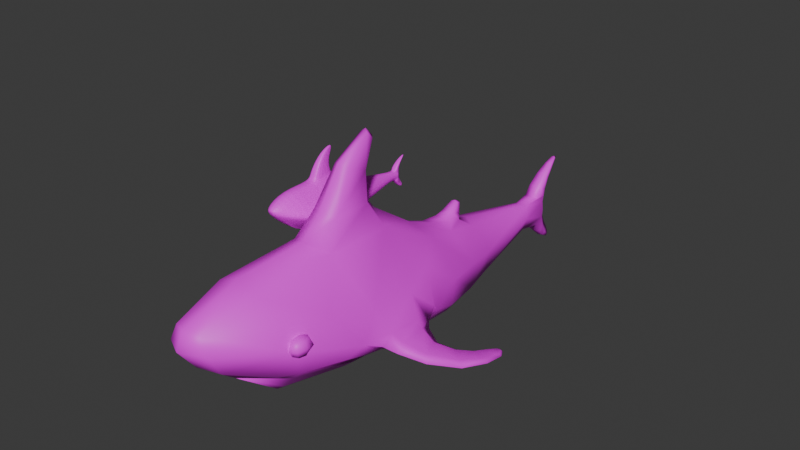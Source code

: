 # Source: blahaj.blend  (saved by Blender 4.0.36; exported with 4.5.12 LTS)
import bpy
from mathutils import Matrix  # noqa: F401  (used for matrix-valued properties, if any)

bpy.ops.wm.read_factory_settings(use_empty=True)
scene = bpy.context.scene
scene.name = 'Scene'

# ---- collections
col_collection = bpy.data.collections.new('Collection'); scene.collection.children.link(col_collection)

# ---- images (referenced by path relative to the original .blend; pixels are not part of the script)
import os
ASSET_DIR = os.environ.get("B2B_ASSET_DIR", "")  # directory of the original .blend (textures are referenced by path, not embedded)
HERE = os.path.dirname(os.path.abspath(__file__))  # packed textures are extracted next to this script under _unpacked/

def load_image(name, relpath, width, height, colorspace="sRGB"):
    """Load a texture the original file referenced (path relative to the .blend, or extracted next to this script)."""
    p = next((c for c in (os.path.join(HERE, relpath), os.path.join(ASSET_DIR, relpath)) if relpath and os.path.exists(c)), "")
    if p:
        img = bpy.data.images.load(p, check_existing=True)
        img.name = name
    else:  # same state as the original file: an image datablock whose file is absent (Cycles renders it pink)
        img = bpy.data.images.new(name, width, height)
        img.source = "FILE"
        img.filepath = "//" + (relpath or name)
    img.colorspace_settings.name = colorspace
    return img
img_palette_png = load_image('palette.png', 'palette.png', 1024, 1024, 'sRGB')

# ---- materials (node trees are filled in below, after node groups)
mat_material = bpy.data.materials.new('Material')
mat_material.alpha_threshold = 0.0
mat_material.use_transparent_shadow = False
mat_material.roughness = 0.5
mat_material.line_color = (0.0, 0.0, 0.0, 1.0)

# ---- material node trees
mat_material.use_nodes = True; mat_material.node_tree.nodes.clear()
_N = mat_material.node_tree.nodes; _L = mat_material.node_tree.links
n0 = _N.new('ShaderNodeOutputMaterial'); n0.name = 'Material Output'; n0.location = (300, 300)
n1 = _N.new('ShaderNodeBsdfPrincipled'); n1.name = 'Principled BSDF'; n1.location = (10, 300)
n1.inputs[3].default_value = 1.45
n2 = _N.new('ShaderNodeTexImage'); n2.name = 'Image Texture'; n2.location = (-180, 280)
n2.image = img_palette_png
_L.new(n1.outputs[0], n0.inputs[0])
_L.new(n2.outputs[0], n1.inputs[0])
n0.is_active_output = True

# ---- world
world_world = bpy.data.worlds.new('World'); scene.world = world_world
world_world.use_nodes = True; world_world.node_tree.nodes.clear()
_N = world_world.node_tree.nodes; _L = world_world.node_tree.links
n0 = _N.new('ShaderNodeOutputWorld'); n0.name = 'World Output'; n0.location = (300, 300)
n1 = _N.new('ShaderNodeBackground'); n1.name = 'Background'; n1.location = (10, 300)
n1.inputs[0].default_value = (0.05088, 0.05088, 0.05088, 1.0)
_L.new(n1.outputs[0], n0.inputs[0])
n0.is_active_output = True
world_world.color = (0.05088, 0.05088, 0.05088)
world_world.use_sun_shadow = False
world_world.sun_shadow_jitter_overblur = 0.0

# ---- meshes
me_cube = bpy.data.meshes.new('Cube')
me_cube.from_pydata([(0.9477, 0.4333, 2.829), (1.346, 0.5133, -2.382), (0.6641, -8.924, 2.141), (0.8384, -8.326, 0.3259), (0.3687, 11.45, -1.878), (1.27, 3.191, 1.273), (1.817, 0.5244, -2.053), (2.018, 3.23, -1.991), (1.474, -2.238, -2.044), (0.5765, 11.47, -1.274), (0.604, -1.918, 4.002), (0.1669, 0.3574, 6.629), (0.3735, -0.9, 5.682), (1.502, 7.052, -0.8369), (3.675, 0.4812, -1.557), (3.717, 0.07598, -1.701), (4.378, -1.085, -0.9914), (1.845, 5.171, -1.829), (1.915, 5.239, -0.599), (4.648, -1.453, -1.165), (5.622, 2.279, -2.062), (0.1536, 6.497, 1.363), (5.249, 2.345, -2.125), (0.1569, 6.299, 1.44), (5.536, 2.275, -2.106), (5.543, 2.279, -2.037), (0.4184, 5.528, 0.9024), (3.159, -1.764, -0.2112), (3.11, -1.704, -0.9097), (2.774, 0.2567, -1.21), (2.875, 0.2493, -0.5895), (3.279, -2.419, -0.4747), (5.609, 0.938, -1.714), (5.6, 0.9438, -1.964), (4.951, 1.322, -2.097), (4.893, 1.314, -1.868), (5.871, 0.859, -1.804), (5.64, 1.889, -2.109), (5.153, 2.005, -2.196), (5.004, 2.086, -2.143), (5.829, 1.885, -2.009), (-1.248e-07, 0.514, -2.448), (-1.248e-07, -6.568, 3.158), (-1.248e-07, -5.632, -1.843), (-1.248e-07, 0.9087, 3.19), (-1.248e-07, -9.227, 2.233), (-1.248e-07, -8.756, 0.4913), (-1.248e-07, 11.38, -1.965), (-1.248e-07, 11.39, -0.6125), (-1.248e-07, 3.177, 1.648), (-1.248e-07, 3.267, -2.326), (-1.248e-07, -2.205, -2.441), (-1.248e-07, -3.286, 3.255), (-1.248e-07, -9.552, 1.53), (-1.248e-07, 0.321, 3.936), (-1.248e-07, -2.366, 4.016), (-1.248e-07, 0.8217, 6.391), (-1.248e-07, 0.4549, 6.771), (-1.248e-07, 0.278, 5.102), (-1.248e-07, -1.136, 5.798), (-1.248e-07, 7.254, 0.2997), (-1.248e-07, 4.817, 0.9487), (-1.248e-07, 5.298, -2.193), (-1.248e-07, 7.058, -2.112), (-1.248e-07, 6.419, 0.9284), (-1.248e-07, 5.764, 1.13), (-1.248e-07, 6.557, 1.402), (-1.248e-07, 6.317, 1.501), (-1.248e-07, 5.373, 0.9475), (-1.248e-07, 6.3, 0.6764), (5.243, -0.1808, -1.374), (4.495, 0.6182, -1.954), (5.556, -0.4026, -1.511), (3.138, 0.6047, -1.16), (3.548, -1.546, -1.084), (2.375, 0.3861, 0.2921), (3.025, -3.193, -0.1148), (2.537, 0.4199, -1.32), (2.783, -1.929, -1.022), (2.324, 3.24, -1.567), (2.219, 0.5795, -1.632), (0.3876, 13.05, -0.9622), (-1.248e-07, 13.61, -1.787), (-1.248e-07, 13.62, -0.9707), (-1.248e-07, 13.58, -1.38), (0.3341, 12.94, -0.229), (-1.248e-07, 12.87, -0.193), (-1.248e-07, 13.79, -0.4087), (-1.248e-07, 13.43, 0.2977), (0.268, 13.62, 0.1114), (-1.248e-07, 14.02, 0.07408), (0.3815, 13.13, -0.692), (-1.248e-07, 13.69, -0.6996), (-1.248e-07, 12.55, -0.6537), (-1.248e-07, 12.59, -2.136), (-1.248e-07, 13.73, -2.083), (0.2926, 13.06, -2.629), (-1.248e-07, 12.99, -2.664), (0.2974, 13.38, -2.503), (-1.248e-07, 13.9, -2.476), (0.2261, 13.51, -3.044), (-1.248e-07, 13.45, -3.076), (0.2259, 13.72, -2.939), (-1.248e-07, 14.17, -2.918), (0.1806, 14.01, 0.6389), (-1.248e-07, 13.99, 0.6613), (0.1806, 14.09, 0.5494), (-1.248e-07, 14.35, 0.5271), (-1.248e-07, 13.95, -3.307), (-1.248e-07, 14.31, -3.233), (0.08508, 14.4, 0.8621), (-1.248e-07, 14.46, 0.8938), (-1.248e-07, 14.63, 0.8359), (2.038, 1.874, 0.7047), (2.498, 1.901, -1.17), (2.79, -3.889, -0.4934), (-0.8384, -8.326, 0.3259), (-0.2884, 11.76, -0.7646), (-0.3687, 11.45, -1.878), (-1.817, 0.5244, -2.053), (-0.9724, -2.667, 2.878), (-1.474, -2.238, -2.044), (-2.488, -6.146, 0.8106), (-0.958, -9.012, 1.423), (-0.5765, 11.47, -1.274), (-5.421, 2.366, -2.079), (-0.3735, -0.9, 5.682), (-0.6275, 6.827, 0.2544), (-3.717, 0.07598, -1.701), (-0.8368, 5.298, -2.16), (-0.8021, 5.054, 0.698), (-1.845, 5.171, -1.829), (-1.915, 5.239, -0.599), (-4.329, -1.051, -1.468), (-5.622, 2.279, -2.062), (-0.1537, 6.497, 1.363), (-5.249, 2.345, -2.125), (-0.1569, 6.299, 1.44), (-0.4079, 6.146, 0.7216), (-0.4184, 5.528, 0.9024), (-2.873, 0.9294, -0.9867), (-5.609, 0.938, -1.714), (-5.6, 0.9438, -1.964), (-4.951, 1.322, -2.097), (-4.714, 1.472, -2.023), (-4.893, 1.314, -1.868), (-5.64, 1.889, -2.109), (-5.004, 2.086, -2.143), (-5.217, -0.161, -1.755), (-4.304, 0.9038, -1.842), (-5.556, -0.4026, -1.511), (-3.093, 0.06965, -1.331), (-3.75, -2.118, -0.7383), (-3.198, 0.06581, -0.8477), (-2.557, -2.085, 0.6518), (-2.67, 1.52, -0.6895), (-2.324, 3.24, -1.567), (-2.219, 0.5795, -1.632), (-2.27, -2.267, -1.351), (-0.4447, 13.03, -1.376), (-0.268, 13.46, 0.2604), (-0.3815, 13.13, -0.692), (-0.3507, 12.65, -0.6614), (-0.3413, 12.65, -2.132), (-0.3967, 13.15, -2.092), (-0.2261, 13.51, -3.044), (-0.1806, 14.09, 0.5494), (-0.1746, 14.02, -3.212), (-0.08508, 14.4, 0.8621), (-0.08508, 14.46, 0.8167), (-2.498, 1.901, -1.17), (0.8132, -7.869, -0.03718), (0.7935, -7.511, -0.3218), (0.891, -7.723, -0.08916), (0.9281, -7.297, -0.3825), (1.804, -5.765, -0.7684), (-1.248e-07, -7.952, -0.1094), (-1.248e-07, -8.384, 0.2135), (-0.9361, -7.205, -0.4458), (-0.8939, -7.69, -0.1122), (-0.7892, -7.434, -0.3837), (-0.8123, -7.853, -0.05019), (-1.765, -5.756, -0.8104), (0.8132, -5.65, -0.03718), (0.7935, -5.292, -0.3218), (0.891, -5.504, -0.08916), (0.9281, -5.078, -0.3825), (-1.248e-07, -5.732, -0.1094), (-1.248e-07, -6.164, 0.2135), (1.804, -3.545, -0.7684), (-0.9361, -4.986, -0.4458), (-0.8939, -5.47, -0.1122), (-0.7892, -5.214, -0.3837), (-0.8123, -5.634, -0.05019), (-1.765, -3.536, -0.8104), (2.529, -5.591, 1.213), (2.611, -5.473, 0.9335), (2.529, -5.591, 0.6538), (2.611, -5.876, 1.213), (2.727, -5.876, 0.9335), (2.611, -5.876, 0.6538), (2.529, -6.161, 1.213), (2.611, -6.279, 0.9335), (2.529, -6.161, 0.6538), (2.331, -6.279, 1.213), (2.331, -6.446, 0.9335), (2.331, -6.279, 0.6538), (2.133, -6.161, 1.213), (2.052, -6.279, 0.9335), (2.133, -6.161, 0.6538), (2.331, -5.876, 0.538), (2.052, -5.876, 1.213), (1.936, -5.876, 0.9335), (2.052, -5.876, 0.6538), (2.133, -5.591, 1.213), (2.052, -5.473, 0.9335), (2.133, -5.591, 0.6538), (2.331, -5.876, 1.329), (2.331, -5.473, 1.213), (2.331, -5.306, 0.9335), (2.331, -5.473, 0.6538), (-0.9477, 0.4333, 2.829), (-1.346, 0.5133, -2.382), (-1.073, -6.455, 2.682), (-0.6871, -5.583, -1.856), (-0.6641, -8.924, 2.141), (-1.144, 3.267, -2.268), (-1.27, 3.191, 1.273), (-1.077, -5.593, -1.556), (-2.018, 3.23, -1.991), (-1.081, -2.209, -2.39), (-2.373, 3.322, -0.3522), (-0.5684, -0.1268, 3.949), (-0.604, -1.918, 4.002), (-0.1586, 0.6746, 6.324), (-0.1669, 0.3574, 6.629), (-0.3515, 0.0424, 5.218), (-1.411, 6.937, -1.82), (-1.502, 7.052, -0.8369), (-3.675, 0.4812, -1.557), (-3.791, 0.07856, -1.28), (-4.378, -1.085, -0.9914), (-4.648, -1.453, -1.165), (-0.6722, 6.942, -2.095), (-0.2896, 6.31, 0.9619), (-5.317, 2.322, -2.076), (-0.2971, 5.873, 1.096), (-5.312, 2.31, -2.146), (-5.536, 2.275, -2.106), (-5.543, 2.279, -2.037), (-3.159, -1.764, -0.2112), (-3.11, -1.704, -0.9097), (-2.774, 0.2567, -1.21), (-2.875, 0.2493, -0.5895), (-3.279, -2.419, -0.4747), (-5.871, 0.859, -1.804), (-5.653, 1.894, -1.946), (-5.153, 2.005, -2.196), (-5.147, 2.022, -2.022), (-5.829, 1.885, -2.009), (-4.48, 0.611, -1.618), (-5.243, -0.1808, -1.374), (-4.495, 0.6182, -1.954), (-3.138, 0.6047, -1.16), (-3.605, -1.592, -0.5357), (-3.548, -1.546, -1.084), (-2.375, 0.3861, 0.2921), (-3.025, -3.193, -0.1148), (-2.537, 0.4199, -1.32), (-2.783, -1.929, -1.022), (-2.129, -5.842, -0.416), (-0.3876, 13.05, -0.9622), (-0.4159, 13.04, -1.795), (-0.3341, 12.94, -0.229), (-0.3341, 13.27, -0.3728), (-0.268, 13.62, 0.1114), (-0.2926, 13.06, -2.629), (-0.2974, 13.38, -2.503), (-0.2259, 13.72, -2.939), (-0.1806, 14.01, 0.6389), (-0.1747, 13.89, -3.269), (-2.038, 1.874, 0.7047), (-2.182, -4.157, 1.429), (-2.79, -3.889, -0.4934), (1.073, -6.455, 2.682), (0.6871, -5.583, -1.856), (0.2884, 11.76, -0.7646), (1.144, 3.267, -2.268), (1.077, -5.593, -1.556), (0.9724, -2.667, 2.878), (1.081, -2.209, -2.39), (2.373, 3.322, -0.3522), (2.488, -6.146, 0.8106), (0.958, -9.012, 1.423), (0.5684, -0.1268, 3.949), (5.421, 2.366, -2.079), (0.1586, 0.6746, 6.324), (0.3515, 0.0424, 5.218), (0.6275, 6.827, 0.2544), (1.411, 6.937, -1.82), (0.8368, 5.298, -2.16), (3.791, 0.07856, -1.28), (0.8021, 5.054, 0.698), (0.6722, 6.942, -2.095), (4.329, -1.051, -1.468), (0.2896, 6.31, 0.9619), (5.317, 2.322, -2.076), (0.2971, 5.873, 1.096), (5.312, 2.31, -2.146), (0.4079, 6.146, 0.7216), (2.873, 0.9294, -0.9867), (4.714, 1.472, -2.023), (5.653, 1.894, -1.946), (5.147, 2.022, -2.022), (4.48, 0.611, -1.618), (5.217, -0.161, -1.755), (4.304, 0.9038, -1.842), (3.093, 0.06965, -1.331), (3.605, -1.592, -0.5357), (3.75, -2.118, -0.7383), (3.198, 0.06581, -0.8477), (2.557, -2.085, 0.6518), (2.67, 1.52, -0.6895), (2.129, -5.842, -0.416), (2.27, -2.267, -1.351), (0.4159, 13.04, -1.795), (0.4447, 13.03, -1.376), (0.3341, 13.27, -0.3728), (0.268, 13.46, 0.2604), (0.3507, 12.65, -0.6614), (0.3413, 12.65, -2.132), (0.3967, 13.15, -2.092), (0.1747, 13.89, -3.269), (0.1746, 14.02, -3.212), (0.08508, 14.46, 0.8167), (2.182, -4.157, 1.429), (-0.8132, -7.869, -0.03718), (-0.7935, -7.511, -0.3218), (-0.891, -7.723, -0.08916), (-0.9281, -7.297, -0.3825), (-1.804, -5.765, -0.7684), (0.9361, -7.205, -0.4458), (0.8939, -7.69, -0.1122), (0.7892, -7.434, -0.3837), (0.8123, -7.853, -0.05019), (1.765, -5.756, -0.8104), (-0.8132, -5.65, -0.03718), (-0.7935, -5.292, -0.3218), (-0.891, -5.504, -0.08916), (-0.9281, -5.078, -0.3825), (-1.804, -3.545, -0.7684), (0.9361, -4.986, -0.4458), (0.8939, -5.47, -0.1122), (0.7892, -5.214, -0.3837), (0.8123, -5.634, -0.05019), (1.765, -3.536, -0.8104), (-2.529, -5.591, 1.213), (-2.611, -5.473, 0.9335), (-2.529, -5.591, 0.6538), (-2.611, -5.876, 1.213), (-2.727, -5.876, 0.9335), (-2.611, -5.876, 0.6538), (-2.529, -6.161, 1.213), (-2.611, -6.279, 0.9335), (-2.529, -6.161, 0.6538), (-2.331, -6.279, 1.213), (-2.331, -6.446, 0.9335), (-2.331, -6.279, 0.6538), (-2.133, -6.161, 1.213), (-2.052, -6.279, 0.9335), (-2.133, -6.161, 0.6538), (-2.331, -5.876, 0.538), (-2.052, -5.876, 1.213), (-1.936, -5.876, 0.9335), (-2.052, -5.876, 0.6538), (-2.133, -5.591, 1.213), (-2.052, -5.473, 0.9335), (-2.133, -5.591, 0.6538), (-2.331, -5.876, 1.329), (-2.331, -5.473, 1.213), (-2.331, -5.306, 0.9335), (-2.331, -5.473, 0.6538)], [], [(116, 181, 177, 46), (42, 45, 2, 284), (53, 293, 2, 45), (290, 8, 288, 285), (292, 284, 2, 293), (288, 174, 172, 285), (9, 4, 325, 326), (117, 127, 60, 48), (99, 98, 102, 103), (299, 303, 4), (1, 6, 8, 290), (41, 50, 287, 1), (7, 6, 1, 287), (312, 25, 306, 313), (49, 44, 0, 5), (324, 115, 323), (7, 79, 80, 6), (92, 83, 271, 161), (81, 286, 9, 326), (6, 80, 324, 8), (166, 279, 168, 169), (14, 73, 320, 301), (35, 32, 312, 313), (311, 35, 313, 39), (321, 75, 0, 289), (113, 322, 114, 291), (5, 291, 18, 302), (20, 24, 295), (15, 14, 316, 71), (295, 22, 306), (59, 55, 10, 12), (11, 57, 59, 12), (52, 289, 10, 55), (289, 0, 294, 10), (20, 40, 37, 24), (309, 26, 302, 298), (297, 296, 11, 12), (63, 47, 4, 303), (75, 321, 27, 30), (114, 77, 80), (113, 291, 5), (317, 15, 304, 74), (24, 308, 295), (298, 302, 18, 13), (299, 17, 300, 303), (113, 0, 75), (17, 299, 13, 18), (310, 322, 75, 30), (40, 20, 25, 312), (49, 5, 302, 61), (291, 79, 17, 18), (19, 304, 315, 72), (324, 323, 175, 288, 8), (287, 300, 17, 7), (73, 14, 15, 317), (301, 16, 70, 314), (320, 318, 16, 301), (78, 77, 29, 28), (65, 307, 23, 67), (69, 60, 127, 138), (309, 305, 307, 26), (139, 68, 65, 246), (67, 23, 21, 66), (23, 307, 305, 21), (130, 61, 68, 139), (64, 66, 21, 305), (313, 306, 22, 39), (227, 49, 61, 130), (64, 69, 138, 244), (61, 302, 26, 68), (74, 304, 19, 319), (321, 335, 76), (315, 33, 36, 72), (29, 310, 73, 317), (27, 321, 76, 31), (114, 80, 79), (322, 310, 29, 77), (34, 311, 39, 38), (33, 34, 38, 37), (70, 32, 35, 314), (71, 34, 33, 315), (32, 36, 40, 312), (72, 36, 32, 70), (126, 59, 57, 235), (314, 35, 311, 316), (30, 27, 318, 320), (68, 26, 307, 65), (27, 31, 319, 318), (246, 65, 67, 137), (66, 64, 244, 135), (38, 308, 24, 37), (77, 114, 322), (291, 114, 79), (137, 67, 66, 135), (78, 115, 324), (330, 4, 47, 94), (77, 78, 324, 80), (296, 56, 57, 11), (36, 33, 37, 40), (308, 38, 39, 22), (306, 25, 295), (126, 233, 55, 59), (323, 3, 173, 175), (53, 45, 225, 123), (331, 330, 96, 98), (42, 52, 120, 223), (104, 328, 89, 106), (301, 314, 316, 14), (62, 50, 226, 129), (25, 20, 295), (71, 316, 311, 34), (31, 28, 74, 319), (310, 30, 320, 73), (81, 83, 92, 91), (63, 62, 129, 243), (28, 29, 317, 74), (16, 19, 72, 70), (113, 75, 322), (76, 115, 78), (286, 298, 13, 9), (304, 15, 71, 315), (292, 115, 76, 335), (3, 323, 292, 293), (233, 120, 52, 55), (277, 164, 95, 99), (115, 292, 323), (17, 79, 7), (16, 318, 319, 19), (159, 271, 83, 84), (272, 82, 95, 164), (159, 84, 82, 272), (328, 85, 327, 89), (84, 83, 81, 326), (169, 168, 111, 112), (91, 329, 286, 81), (91, 327, 85, 329), (162, 93, 86, 273), (95, 331, 98, 99), (327, 87, 90, 89), (110, 104, 106, 334), (92, 87, 327, 91), (223, 282, 122), (329, 85, 86, 93), (87, 92, 161, 274), (88, 86, 85, 328), (160, 273, 86, 88), (97, 94, 163, 276), (48, 93, 162, 117), (332, 100, 101, 108), (100, 96, 97, 101), (330, 94, 97, 96), (94, 47, 118, 163), (76, 78, 28, 31), (275, 160, 279, 166), (98, 96, 100, 102), (102, 100, 332, 333), (106, 107, 112, 334), (111, 105, 104, 110), (276, 165, 101, 97), (275, 166, 107, 90), (168, 279, 105, 111), (105, 88, 328, 104), (279, 160, 88, 105), (167, 278, 103, 109), (280, 167, 109, 108), (108, 101, 165, 280), (111, 110, 334, 112), (116, 123, 122, 270), (166, 169, 112, 107), (283, 269, 158), (299, 4, 9, 13), (295, 308, 22), (119, 157, 156, 229), (237, 238, 124, 118), (165, 276, 277, 278), (123, 225, 223, 122), (116, 179, 181), (118, 124, 159, 272), (120, 282, 223), (118, 243, 237), (230, 121, 119, 222), (222, 119, 229, 226), (230, 224, 228, 121), (146, 259, 134, 248), (157, 119, 121, 158), (151, 263, 140, 252), (152, 264, 241, 242), (231, 170, 155, 281), (130, 132, 231, 227), (148, 262, 128, 133), (154, 282, 120), (221, 120, 233, 232), (146, 142, 255, 259), (126, 235, 234, 236), (129, 131, 237, 243), (127, 130, 139, 138), (265, 133, 128, 151), (130, 127, 238, 132), (237, 131, 132, 238), (153, 263, 239, 240), (134, 259, 256, 249), (247, 248, 125), (274, 273, 160, 275), (156, 231, 132, 131), (262, 149, 239, 128), (131, 129, 226, 229), (239, 263, 151, 128), (136, 247, 125), (241, 264, 153, 240), (256, 141, 145, 258), (261, 150, 242, 241), (139, 246, 244, 138), (153, 264, 250, 253), (150, 148, 133, 242), (262, 143, 144, 149), (245, 258, 147, 136), (258, 145, 144, 147), (152, 242, 133, 265), (267, 282, 154), (264, 152, 254, 250), (150, 255, 142, 148), (267, 154, 250, 254), (157, 170, 156), (268, 252, 140, 155), (144, 143, 257, 147), (260, 145, 141, 261), (148, 142, 143, 262), (259, 255, 141, 256), (261, 141, 255, 150), (149, 144, 145, 260), (155, 170, 268), (247, 257, 146, 248), (249, 125, 134), (257, 143, 142, 146), (268, 170, 157), (157, 158, 269, 268), (253, 266, 155, 140), (248, 134, 125), (250, 154, 266, 253), (125, 249, 245), (156, 170, 231), (154, 120, 221, 266), (244, 246, 137, 135), (116, 270, 182, 179), (228, 182, 270, 158, 121), (260, 240, 239, 149), (251, 254, 152, 265), (253, 140, 263, 153), (252, 251, 265, 151), (266, 281, 155), (126, 236, 232, 233), (238, 127, 117, 124), (163, 118, 272, 164), (282, 267, 283, 122), (122, 283, 270), (147, 257, 247, 136), (156, 131, 229), (270, 283, 158), (245, 136, 125), (276, 163, 164, 277), (271, 117, 162, 161), (162, 273, 274, 161), (124, 117, 271, 159), (103, 102, 333, 109), (165, 278, 167, 280), (46, 177, 171, 3), (0, 44, 54, 294), (53, 46, 3, 293), (47, 63, 243, 118), (0, 113, 5), (41, 1, 290, 51), (89, 90, 107, 106), (10, 294, 297, 12), (325, 4, 330, 331), (116, 46, 53, 123), (172, 174, 186, 184), (172, 176, 43, 285), (175, 174, 288), (178, 180, 192, 190), (176, 172, 184, 187), (171, 173, 3), (180, 176, 187, 192), (176, 180, 224, 43), (173, 171, 183, 185), (178, 182, 228), (179, 182, 194, 191), (180, 178, 228, 224), (183, 188, 187, 184), (186, 189, 185), (184, 186, 185, 183), (188, 193, 192, 187), (191, 194, 190), (193, 191, 190, 192), (177, 181, 193, 188), (175, 173, 185, 189), (181, 179, 191, 193), (182, 178, 190, 194), (174, 175, 189, 186), (171, 177, 188, 183), (219, 218, 195, 196), (220, 219, 196, 197), (218, 217, 195), (210, 220, 197), (197, 196, 199, 200), (195, 217, 198), (210, 197, 200), (196, 195, 198, 199), (200, 199, 202, 203), (198, 217, 201), (210, 200, 203), (199, 198, 201, 202), (202, 201, 204, 205), (203, 202, 205, 206), (201, 217, 204), (210, 203, 206), (210, 206, 209), (205, 204, 207, 208), (206, 205, 208, 209), (204, 217, 207), (210, 209, 213), (208, 207, 211, 212), (209, 208, 212, 213), (207, 217, 211), (210, 213, 216), (212, 211, 214, 215), (213, 212, 215, 216), (211, 217, 214), (210, 216, 220), (215, 214, 218, 219), (216, 215, 219, 220), (214, 217, 218), (3, 46, 177, 344), (42, 223, 225, 45), (224, 230, 51, 43), (228, 224, 337, 339), (286, 48, 60, 298), (99, 103, 278, 277), (41, 222, 226, 50), (256, 258, 245, 249), (49, 227, 221, 44), (56, 296, 297, 58), (281, 227, 231), (281, 266, 221), (158, 121, 228, 340, 270), (240, 260, 261, 241), (58, 297, 294, 54), (269, 251, 252, 268), (69, 309, 298, 60), (64, 305, 309, 69), (232, 236, 58, 54), (234, 235, 57, 56), (56, 58, 236, 234), (270, 340, 338, 116), (42, 284, 289, 52), (62, 300, 287, 50), (63, 303, 300, 62), (267, 269, 283), (325, 331, 95, 82), (326, 325, 82, 84), (274, 275, 90, 87), (284, 292, 335), (48, 286, 329, 93), (267, 254, 251, 269), (332, 108, 109, 333), (3, 344, 342), (289, 284, 335), (321, 289, 335), (3, 342, 345, 323), (288, 8, 324, 323, 345), (46, 116, 336, 177), (290, 285, 43, 51), (221, 232, 54, 44), (221, 227, 281), (41, 51, 230, 222), (337, 347, 349, 339), (337, 224, 43, 176), (340, 228, 339), (341, 351, 353, 343), (176, 187, 347, 337), (336, 116, 338), (343, 353, 187, 176), (176, 43, 285, 343), (338, 348, 346, 336), (341, 288, 345), (342, 352, 355, 345), (343, 285, 288, 341), (346, 347, 187, 188), (349, 348, 350), (347, 346, 348, 349), (188, 187, 353, 354), (352, 351, 355), (354, 353, 351, 352), (177, 188, 354, 344), (340, 350, 348, 338), (344, 354, 352, 342), (345, 355, 351, 341), (339, 349, 350, 340), (336, 346, 188, 177), (380, 357, 356, 379), (381, 358, 357, 380), (379, 356, 378), (371, 358, 381), (358, 361, 360, 357), (356, 359, 378), (371, 361, 358), (357, 360, 359, 356), (361, 364, 363, 360), (359, 362, 378), (371, 364, 361), (360, 363, 362, 359), (363, 366, 365, 362), (364, 367, 366, 363), (362, 365, 378), (371, 367, 364), (371, 370, 367), (366, 369, 368, 365), (367, 370, 369, 366), (365, 368, 378), (371, 374, 370), (369, 373, 372, 368), (370, 374, 373, 369), (368, 372, 378), (371, 377, 374), (373, 376, 375, 372), (374, 377, 376, 373), (372, 375, 378), (371, 381, 377), (376, 380, 379, 375), (377, 381, 380, 376), (375, 379, 378)])
me_cube.polygons.foreach_set('use_smooth', [True] * 430)
_uv = me_cube.uv_layers.new(name='UVMap')
_uv.uv.foreach_set('vector', [0.07207, 0.9553, 0.07171, 0.9547, 0.07293, 0.969, 0.07515, 0.9708, 0.1048, 0.6886, 0.08927, 0.7042, 0.08927, 0.6886, 0.08946, 0.6854, 0.07524, 0.7042, 0.07628, 0.6912, 0.08927, 0.6886, 0.08927, 0.7042, 0.06999, 0.9377, 0.07577, 0.9377, 0.07515, 0.9553, 0.06993, 0.9522, 0.07658, 0.6855, 0.08946, 0.6854, 0.08927, 0.6886, 0.07628, 0.6912, 0.07515, 0.9553, 0.07323, 0.9553, 0.07144, 0.9543, 0.06993, 0.9522, 0.07524, 0.6575, 0.0612, 0.6575, 0.06354, 0.6549, 0.07524, 0.6549, 0.08945, 0.6575, 0.08945, 0.6575, 0.1048, 0.6575, 0.1048, 0.6575, 0.0612, 0.6419, 0.0612, 0.6549, 0.0612, 0.6549, 0.0612, 0.6419, 0.06346, 0.6575, 0.06066, 0.6575, 0.0612, 0.6575, 0.06999, 0.9262, 0.07547, 0.9262, 0.07577, 0.9377, 0.06999, 0.9377, 0.0565, 0.9241, 0.0565, 0.9241, 0.07207, 0.9241, 0.06999, 0.9262, 0.07514, 0.9241, 0.07547, 0.9262, 0.06999, 0.9262, 0.07207, 0.9241, 0.07662, 0.6682, 0.07702, 0.67, 0.0764, 0.6575, 0.07631, 0.6596, 0.1048, 0.6575, 0.1048, 0.6575, 0.08965, 0.659, 0.08944, 0.6575, 0.06745, 0.6709, 0.07192, 0.6781, 0.0709, 0.6886, 0.07514, 0.9241, 0.07912, 0.9241, 0.08017, 0.9262, 0.07547, 0.9262, 0.08927, 0.6419, 0.08927, 0.6419, 0.08693, 0.6549, 0.08927, 0.6549, 0.08693, 0.6549, 0.08945, 0.6575, 0.07524, 0.6575, 0.07524, 0.6549, 0.07547, 0.9262, 0.08017, 0.9262, 0.0814, 0.9376, 0.07577, 0.9377, 0.08927, 0.6549, 0.09187, 0.6575, 0.09316, 0.6575, 0.08927, 0.6575, 0.0749, 0.6575, 0.0749, 0.6575, 0.07631, 0.6596, 0.07631, 0.6596, 0.0764, 0.6575, 0.07702, 0.67, 0.07662, 0.6682, 0.07631, 0.6596, 0.0749, 0.6575, 0.0764, 0.6575, 0.07631, 0.6596, 0.0749, 0.6575, 0.07983, 0.6693, 0.07938, 0.6596, 0.08965, 0.659, 0.08972, 0.6707, 0.08152, 0.6577, 0.07504, 0.6575, 0.0701, 0.6577, 0.07553, 0.6575, 0.08944, 0.6575, 0.07553, 0.6575, 0.0753, 0.6575, 0.08945, 0.6575, 0.07524, 0.6718, 0.0729, 0.67, 0.07702, 0.67, 0.07272, 0.6596, 0.0749, 0.6575, 0.0749, 0.6575, 0.07272, 0.6596, 0.07204, 0.6575, 0.07524, 0.6575, 0.0764, 0.6575, 0.1048, 0.67, 0.1048, 0.67, 0.09187, 0.668, 0.09187, 0.668, 0.09316, 0.6669, 0.1048, 0.67, 0.1048, 0.67, 0.09187, 0.668, 0.1048, 0.67, 0.08972, 0.6707, 0.09187, 0.668, 0.1048, 0.67, 0.08972, 0.6707, 0.08965, 0.659, 0.09187, 0.6596, 0.09187, 0.668, 0.07524, 0.6718, 0.07514, 0.6712, 0.07314, 0.6682, 0.0729, 0.67, 0.09187, 0.6575, 0.09187, 0.6575, 0.08945, 0.6575, 0.08945, 0.6575, 0.09187, 0.6596, 0.09316, 0.6606, 0.09316, 0.6669, 0.09187, 0.668, 0.04255, 0.6575, 0.04255, 0.6575, 0.0612, 0.6575, 0.05812, 0.6575, 0.07938, 0.6596, 0.07983, 0.6693, 0.07694, 0.6683, 0.07658, 0.6596, 0.0701, 0.6577, 0.07028, 0.6596, 0.06622, 0.6596, 0.08152, 0.6577, 0.07553, 0.6575, 0.08944, 0.6575, 0.07272, 0.6596, 0.07272, 0.6596, 0.07314, 0.6682, 0.0729, 0.67, 0.0729, 0.67, 0.07204, 0.6575, 0.07524, 0.6718, 0.08945, 0.6575, 0.08945, 0.6575, 0.0753, 0.6575, 0.07524, 0.6575, 0.08051, 0.69, 0.08002, 0.69, 0.07517, 0.69, 0.07772, 0.69, 0.08152, 0.6577, 0.08965, 0.659, 0.07938, 0.6596, 0.06297, 0.6575, 0.06346, 0.6575, 0.07524, 0.6575, 0.0753, 0.6575, 0.07487, 0.6575, 0.07504, 0.6575, 0.07938, 0.6596, 0.07658, 0.6596, 0.07514, 0.6712, 0.07524, 0.6718, 0.07702, 0.67, 0.07662, 0.6682, 0.1048, 0.6575, 0.08944, 0.6575, 0.08945, 0.6575, 0.1048, 0.6575, 0.07553, 0.6575, 0.06517, 0.6575, 0.06297, 0.6575, 0.0753, 0.6575, 0.07514, 0.6712, 0.07314, 0.6682, 0.07314, 0.6682, 0.07524, 0.6718, 0.0814, 0.9376, 0.08485, 0.9553, 0.08185, 0.9553, 0.07515, 0.9553, 0.07577, 0.9377, 0.07207, 0.9241, 0.07457, 0.9241, 0.07692, 0.9241, 0.07514, 0.9241, 0.0749, 0.6575, 0.0749, 0.6575, 0.07272, 0.6596, 0.07272, 0.6596, 0.07631, 0.6596, 0.07662, 0.6682, 0.07702, 0.67, 0.0764, 0.6575, 0.07631, 0.6596, 0.07662, 0.6682, 0.07662, 0.6682, 0.07631, 0.6596, 0.0709, 0.6693, 0.07028, 0.6596, 0.07234, 0.6596, 0.0729, 0.67, 0.1048, 0.6575, 0.09187, 0.6575, 0.09316, 0.6575, 0.1048, 0.6575, 0.1048, 0.6575, 0.1048, 0.6575, 0.08945, 0.6575, 0.09187, 0.6575, 0.09187, 0.6575, 0.09187, 0.6575, 0.09187, 0.6575, 0.09187, 0.6575, 0.09187, 0.6575, 0.1048, 0.6575, 0.1048, 0.6575, 0.09187, 0.6575, 0.1048, 0.6575, 0.09316, 0.6575, 0.09316, 0.6575, 0.1048, 0.6575, 0.09316, 0.6575, 0.09187, 0.6575, 0.09187, 0.6575, 0.09316, 0.6575, 0.08945, 0.6575, 0.1048, 0.6575, 0.1048, 0.6575, 0.09187, 0.6575, 0.1048, 0.6575, 0.1048, 0.6575, 0.09316, 0.6575, 0.09187, 0.6575, 0.07631, 0.6596, 0.0764, 0.6575, 0.07524, 0.6575, 0.0749, 0.6575, 0.08944, 0.6575, 0.1048, 0.6575, 0.1048, 0.6575, 0.08945, 0.6575, 0.1048, 0.6575, 0.1048, 0.6575, 0.09187, 0.6575, 0.09187, 0.6575, 0.1048, 0.6575, 0.08945, 0.6575, 0.09187, 0.6575, 0.1048, 0.6575, 0.0729, 0.67, 0.07314, 0.6682, 0.07514, 0.6712, 0.07524, 0.6718, 0.07983, 0.6693, 0.0818, 0.678, 0.0755, 0.6748, 0.07314, 0.6682, 0.07314, 0.6682, 0.07524, 0.6718, 0.07524, 0.6718, 0.07234, 0.6596, 0.07487, 0.6575, 0.0749, 0.6575, 0.07272, 0.6596, 0.07694, 0.6683, 0.07983, 0.6693, 0.0755, 0.6748, 0.07524, 0.6718, 0.0701, 0.6577, 0.06622, 0.6596, 0.06517, 0.6575, 0.07504, 0.6575, 0.07487, 0.6575, 0.07234, 0.6596, 0.07028, 0.6596, 0.07272, 0.6596, 0.0749, 0.6575, 0.0749, 0.6575, 0.07272, 0.6596, 0.07314, 0.6682, 0.07272, 0.6596, 0.07272, 0.6596, 0.07314, 0.6682, 0.07702, 0.67, 0.07702, 0.67, 0.0764, 0.6575, 0.0764, 0.6575, 0.07272, 0.6596, 0.07272, 0.6596, 0.07314, 0.6682, 0.07314, 0.6682, 0.07702, 0.67, 0.07524, 0.6718, 0.07514, 0.6712, 0.07662, 0.6682, 0.07524, 0.6718, 0.07524, 0.6718, 0.07702, 0.67, 0.07702, 0.67, 0.09187, 0.668, 0.1048, 0.67, 0.1048, 0.67, 0.09316, 0.6669, 0.0764, 0.6575, 0.0764, 0.6575, 0.0749, 0.6575, 0.0749, 0.6575, 0.07658, 0.6596, 0.07694, 0.6683, 0.07662, 0.6682, 0.07631, 0.6596, 0.1048, 0.6575, 0.09187, 0.6575, 0.09187, 0.6575, 0.1048, 0.6575, 0.07694, 0.6683, 0.07524, 0.6718, 0.07524, 0.6718, 0.07662, 0.6682, 0.09187, 0.6575, 0.1048, 0.6575, 0.1048, 0.6575, 0.09316, 0.6575, 0.1048, 0.6575, 0.1048, 0.6575, 0.09187, 0.6575, 0.09316, 0.6575, 0.07272, 0.6596, 0.07204, 0.6575, 0.0729, 0.67, 0.07314, 0.6682, 0.07028, 0.6596, 0.0701, 0.6577, 0.07504, 0.6575, 0.07553, 0.6575, 0.0701, 0.6577, 0.06517, 0.6575, 0.09316, 0.6575, 0.1048, 0.6575, 0.1048, 0.6575, 0.09316, 0.6575, 0.0709, 0.6693, 0.07192, 0.6781, 0.06745, 0.6709, 0.0612, 0.6575, 0.05812, 0.6575, 0.04255, 0.6575, 0.04255, 0.6575, 0.07028, 0.6596, 0.0709, 0.6693, 0.06745, 0.6709, 0.06622, 0.6596, 0.09316, 0.6606, 0.1048, 0.6575, 0.1048, 0.67, 0.09316, 0.6669, 0.07524, 0.6718, 0.07314, 0.6682, 0.07314, 0.6682, 0.07514, 0.6712, 0.07204, 0.6575, 0.07272, 0.6596, 0.0749, 0.6575, 0.07524, 0.6575, 0.0764, 0.6575, 0.07702, 0.67, 0.07524, 0.6575, 0.09187, 0.668, 0.09187, 0.668, 0.1048, 0.67, 0.1048, 0.67, 0.08485, 0.9553, 0.07515, 0.9553, 0.07515, 0.9553, 0.08185, 0.9553, 0.07524, 0.7042, 0.1048, 0.6886, 0.08927, 0.6886, 0.07628, 0.6912, 0.0612, 0.6549, 0.05812, 0.6575, 0.0612, 0.6575, 0.0612, 0.6549, 0.1048, 0.6886, 0.1048, 0.67, 0.08972, 0.6707, 0.08946, 0.6854, 0.09187, 0.6575, 0.09187, 0.6575, 0.08927, 0.6549, 0.08927, 0.6549, 0.07631, 0.6596, 0.0764, 0.6575, 0.0749, 0.6575, 0.0749, 0.6575, 0.0565, 0.9241, 0.0565, 0.9241, 0.07207, 0.9241, 0.07207, 0.9241, 0.07702, 0.67, 0.07524, 0.6718, 0.0764, 0.6575, 0.07272, 0.6596, 0.0749, 0.6575, 0.0749, 0.6575, 0.07272, 0.6596, 0.07524, 0.6718, 0.0729, 0.67, 0.0729, 0.67, 0.07524, 0.6718, 0.07487, 0.6575, 0.07658, 0.6596, 0.07631, 0.6596, 0.0749, 0.6575, 0.08693, 0.6549, 0.08927, 0.6419, 0.08927, 0.6419, 0.08927, 0.6549, 0.0596, 0.69, 0.0596, 0.69, 0.07767, 0.69, 0.07517, 0.69, 0.0729, 0.67, 0.07234, 0.6596, 0.07272, 0.6596, 0.0729, 0.67, 0.07662, 0.6682, 0.07514, 0.6712, 0.07524, 0.6718, 0.07702, 0.67, 0.08152, 0.6577, 0.07938, 0.6596, 0.07504, 0.6575, 0.0755, 0.6748, 0.07192, 0.6781, 0.0709, 0.6693, 0.08945, 0.6575, 0.08945, 0.6575, 0.07524, 0.6575, 0.07524, 0.6575, 0.07314, 0.6682, 0.07272, 0.6596, 0.07272, 0.6596, 0.07314, 0.6682, 0.07658, 0.6855, 0.07192, 0.6781, 0.0755, 0.6748, 0.0818, 0.678, 0.0612, 0.6886, 0.0709, 0.6886, 0.07658, 0.6855, 0.07628, 0.6912, 0.09187, 0.668, 0.08972, 0.6707, 0.1048, 0.67, 0.1048, 0.67, 0.0612, 0.6549, 0.0612, 0.6549, 0.0612, 0.6419, 0.0612, 0.6419, 0.07192, 0.6781, 0.07658, 0.6855, 0.0709, 0.6886, 0.07692, 0.9241, 0.07912, 0.9241, 0.07514, 0.9241, 0.07662, 0.6682, 0.07662, 0.6682, 0.07524, 0.6718, 0.07514, 0.6712, 0.07524, 0.6549, 0.08693, 0.6549, 0.08927, 0.6419, 0.07524, 0.6419, 0.06354, 0.6549, 0.0612, 0.6419, 0.0612, 0.6419, 0.0612, 0.6549, 0.07524, 0.6549, 0.07524, 0.6419, 0.0612, 0.6419, 0.06354, 0.6549, 0.09187, 0.6575, 0.09187, 0.6575, 0.08927, 0.6549, 0.08927, 0.6549, 0.07524, 0.6419, 0.08927, 0.6419, 0.08693, 0.6549, 0.07524, 0.6549, 0.08927, 0.6575, 0.09316, 0.6575, 0.1048, 0.6575, 0.08927, 0.6419, 0.08927, 0.6549, 0.09187, 0.6575, 0.08945, 0.6575, 0.08693, 0.6549, 0.08927, 0.6549, 0.08927, 0.6549, 0.09187, 0.6575, 0.09187, 0.6575, 0.09187, 0.6575, 0.1048, 0.6575, 0.1048, 0.6575, 0.09187, 0.6575, 0.0612, 0.6419, 0.0612, 0.6549, 0.0612, 0.6549, 0.0612, 0.6419, 0.08927, 0.6549, 0.08927, 0.6419, 0.08927, 0.6419, 0.08927, 0.6549, 0.09316, 0.6575, 0.09187, 0.6575, 0.08927, 0.6549, 0.08927, 0.6575, 0.08927, 0.6419, 0.08927, 0.6419, 0.08927, 0.6549, 0.08927, 0.6549, 0.08946, 0.6854, 0.0818, 0.678, 0.07658, 0.6855, 0.09187, 0.6575, 0.09187, 0.6575, 0.1048, 0.6575, 0.1048, 0.6575, 0.08927, 0.6419, 0.08927, 0.6419, 0.08927, 0.6549, 0.08927, 0.6549, 0.1048, 0.6575, 0.1048, 0.6575, 0.09187, 0.6575, 0.09187, 0.6575, 0.09187, 0.6575, 0.09187, 0.6575, 0.1048, 0.6575, 0.1048, 0.6575, 0.04255, 0.6575, 0.04255, 0.6575, 0.0612, 0.6575, 0.05812, 0.6575, 0.1048, 0.6575, 0.1048, 0.6575, 0.09187, 0.6575, 0.08945, 0.6575, 0.0612, 0.6575, 0.05812, 0.6575, 0.04255, 0.6575, 0.04255, 0.6575, 0.0612, 0.6575, 0.05812, 0.6575, 0.04255, 0.6575, 0.04255, 0.6575, 0.05812, 0.6575, 0.04255, 0.6575, 0.04255, 0.6575, 0.0612, 0.6575, 0.04255, 0.6575, 0.04255, 0.6575, 0.0612, 0.6575, 0.05812, 0.6575, 0.0755, 0.6748, 0.0709, 0.6693, 0.0729, 0.67, 0.07524, 0.6718, 0.08927, 0.6549, 0.09187, 0.6575, 0.09187, 0.6575, 0.08927, 0.6549, 0.0612, 0.6549, 0.05812, 0.6575, 0.0612, 0.6575, 0.0612, 0.6549, 0.0612, 0.6549, 0.05812, 0.6575, 0.05812, 0.6575, 0.0612, 0.6575, 0.08927, 0.6549, 0.08927, 0.6419, 0.1048, 0.6575, 0.08927, 0.6575, 0.1048, 0.6575, 0.1048, 0.6575, 0.09187, 0.6575, 0.09316, 0.6575, 0.0612, 0.6575, 0.05812, 0.6575, 0.04255, 0.6575, 0.04255, 0.6575, 0.08927, 0.6549, 0.08927, 0.6549, 0.08927, 0.6419, 0.08927, 0.6419, 0.09316, 0.6575, 0.09187, 0.6575, 0.1048, 0.6575, 0.1048, 0.6575, 0.1048, 0.6575, 0.1048, 0.6575, 0.09187, 0.6575, 0.09187, 0.6575, 0.09187, 0.6575, 0.09187, 0.6575, 0.1048, 0.6575, 0.1048, 0.6575, 0.0612, 0.6575, 0.0612, 0.6549, 0.0612, 0.6419, 0.04255, 0.6575, 0.0612, 0.6575, 0.0612, 0.6575, 0.04255, 0.6575, 0.04255, 0.6575, 0.04255, 0.6575, 0.04255, 0.6575, 0.0612, 0.6575, 0.05812, 0.6575, 0.1048, 0.6575, 0.09316, 0.6575, 0.08927, 0.6575, 0.1048, 0.6575, 0.06821, 0.6886, 0.07628, 0.6912, 0.07658, 0.6855, 0.0709, 0.6886, 0.08927, 0.6549, 0.08927, 0.6575, 0.08927, 0.6419, 0.08927, 0.6419, 0.07192, 0.6781, 0.0709, 0.6693, 0.06745, 0.6709, 0.06346, 0.6575, 0.0612, 0.6575, 0.07524, 0.6575, 0.07524, 0.6575, 0.07204, 0.6575, 0.07204, 0.6575, 0.07524, 0.6575, 0.07547, 0.9262, 0.08017, 0.9262, 0.07912, 0.9241, 0.07514, 0.9241, 0.06346, 0.6575, 0.07524, 0.6575, 0.07524, 0.6575, 0.0612, 0.6575, 0.05812, 0.6575, 0.0612, 0.6575, 0.0612, 0.6549, 0.0612, 0.6549, 0.07628, 0.6912, 0.08927, 0.6886, 0.08946, 0.6854, 0.07658, 0.6855, 0.07207, 0.9553, 0.07279, 0.9553, 0.07171, 0.9547, 0.0612, 0.6575, 0.07524, 0.6575, 0.07524, 0.6549, 0.06354, 0.6549, 0.08972, 0.6707, 0.0818, 0.678, 0.08946, 0.6854, 0.05812, 0.6575, 0.06066, 0.6575, 0.06346, 0.6575, 0.06999, 0.9377, 0.07577, 0.9377, 0.07547, 0.9262, 0.06999, 0.9262, 0.06999, 0.9262, 0.07547, 0.9262, 0.07514, 0.9241, 0.07207, 0.9241, 0.06999, 0.9377, 0.06993, 0.9522, 0.07515, 0.9553, 0.07577, 0.9377, 0.07314, 0.6682, 0.07514, 0.6712, 0.07524, 0.6718, 0.0729, 0.67, 0.08017, 0.9262, 0.07547, 0.9262, 0.07577, 0.9377, 0.0814, 0.9376, 0.07272, 0.6596, 0.0749, 0.6575, 0.07487, 0.6575, 0.07234, 0.6596, 0.07524, 0.6718, 0.07662, 0.6682, 0.07662, 0.6682, 0.07514, 0.6712, 0.07553, 0.6575, 0.0701, 0.6577, 0.07504, 0.6575, 0.08152, 0.6577, 0.08945, 0.6575, 0.0753, 0.6575, 0.07553, 0.6575, 0.08944, 0.6575, 0.07314, 0.6682, 0.07272, 0.6596, 0.07272, 0.6596, 0.07314, 0.6682, 0.07983, 0.6693, 0.0818, 0.678, 0.08972, 0.6707, 0.08965, 0.659, 0.08972, 0.6707, 0.09187, 0.668, 0.09187, 0.6596, 0.07314, 0.6682, 0.07314, 0.6682, 0.07524, 0.6718, 0.07514, 0.6712, 0.09187, 0.668, 0.09316, 0.6669, 0.09316, 0.6606, 0.09187, 0.6596, 0.07767, 0.69, 0.08002, 0.69, 0.08051, 0.69, 0.07517, 0.69, 0.08945, 0.6575, 0.08945, 0.6575, 0.09187, 0.6575, 0.09187, 0.6575, 0.0729, 0.67, 0.07314, 0.6682, 0.07272, 0.6596, 0.07272, 0.6596, 0.08945, 0.6575, 0.08945, 0.6575, 0.07524, 0.6575, 0.0753, 0.6575, 0.06346, 0.6575, 0.06297, 0.6575, 0.0753, 0.6575, 0.07524, 0.6575, 0.07631, 0.6596, 0.0749, 0.6575, 0.0749, 0.6575, 0.07631, 0.6596, 0.07524, 0.6718, 0.07514, 0.6712, 0.07662, 0.6682, 0.07702, 0.67, 0.07204, 0.6575, 0.0729, 0.67, 0.07204, 0.6575, 0.08927, 0.6549, 0.09187, 0.6575, 0.09187, 0.6575, 0.08927, 0.6549, 0.06517, 0.6575, 0.07553, 0.6575, 0.0753, 0.6575, 0.06297, 0.6575, 0.07272, 0.6596, 0.0749, 0.6575, 0.0749, 0.6575, 0.07272, 0.6596, 0.07692, 0.9241, 0.07207, 0.9241, 0.07207, 0.9241, 0.07514, 0.9241, 0.0749, 0.6575, 0.0749, 0.6575, 0.07272, 0.6596, 0.07272, 0.6596, 0.07524, 0.6575, 0.07204, 0.6575, 0.07524, 0.6575, 0.07662, 0.6682, 0.07662, 0.6682, 0.07631, 0.6596, 0.07631, 0.6596, 0.07662, 0.6682, 0.07702, 0.67, 0.0764, 0.6575, 0.07631, 0.6596, 0.07702, 0.67, 0.07524, 0.6718, 0.07514, 0.6712, 0.07662, 0.6682, 0.09187, 0.6575, 0.09187, 0.6575, 0.09187, 0.6575, 0.09187, 0.6575, 0.07631, 0.6596, 0.07662, 0.6682, 0.07694, 0.6683, 0.07658, 0.6596, 0.07524, 0.6718, 0.07314, 0.6682, 0.07314, 0.6682, 0.07514, 0.6712, 0.07272, 0.6596, 0.07272, 0.6596, 0.0749, 0.6575, 0.0749, 0.6575, 0.0764, 0.6575, 0.07631, 0.6596, 0.0749, 0.6575, 0.07524, 0.6575, 0.07631, 0.6596, 0.0764, 0.6575, 0.0749, 0.6575, 0.0749, 0.6575, 0.07524, 0.6718, 0.07514, 0.6712, 0.07314, 0.6682, 0.0729, 0.67, 0.0755, 0.6748, 0.0818, 0.678, 0.07983, 0.6693, 0.07662, 0.6682, 0.07524, 0.6718, 0.07524, 0.6718, 0.07694, 0.6683, 0.07524, 0.6718, 0.07524, 0.6718, 0.07314, 0.6682, 0.07314, 0.6682, 0.0755, 0.6748, 0.07983, 0.6693, 0.07694, 0.6683, 0.07524, 0.6718, 0.06622, 0.6596, 0.0701, 0.6577, 0.06517, 0.6575, 0.07028, 0.6596, 0.07234, 0.6596, 0.07487, 0.6575, 0.07504, 0.6575, 0.0749, 0.6575, 0.07272, 0.6596, 0.07272, 0.6596, 0.0749, 0.6575, 0.0764, 0.6575, 0.0764, 0.6575, 0.07702, 0.67, 0.07702, 0.67, 0.07314, 0.6682, 0.07314, 0.6682, 0.07272, 0.6596, 0.07272, 0.6596, 0.07514, 0.6712, 0.07524, 0.6718, 0.07702, 0.67, 0.07662, 0.6682, 0.07702, 0.67, 0.07702, 0.67, 0.07524, 0.6718, 0.07524, 0.6718, 0.0749, 0.6575, 0.0749, 0.6575, 0.0764, 0.6575, 0.0764, 0.6575, 0.07504, 0.6575, 0.0701, 0.6577, 0.07028, 0.6596, 0.07204, 0.6575, 0.07272, 0.6596, 0.07314, 0.6682, 0.0729, 0.67, 0.07702, 0.67, 0.07524, 0.6718, 0.07524, 0.6718, 0.07272, 0.6596, 0.07272, 0.6596, 0.07314, 0.6682, 0.07314, 0.6682, 0.07028, 0.6596, 0.0701, 0.6577, 0.06622, 0.6596, 0.06622, 0.6596, 0.06745, 0.6709, 0.0709, 0.6693, 0.07028, 0.6596, 0.07658, 0.6596, 0.07938, 0.6596, 0.07504, 0.6575, 0.07487, 0.6575, 0.0729, 0.67, 0.07524, 0.6718, 0.0729, 0.67, 0.07694, 0.6683, 0.07983, 0.6693, 0.07938, 0.6596, 0.07658, 0.6596, 0.0764, 0.6575, 0.07702, 0.67, 0.0764, 0.6575, 0.06517, 0.6575, 0.0701, 0.6577, 0.07553, 0.6575, 0.07983, 0.6693, 0.08972, 0.6707, 0.08965, 0.659, 0.07938, 0.6596, 0.09187, 0.6575, 0.09187, 0.6575, 0.09316, 0.6575, 0.09316, 0.6575, 0.07515, 0.9553, 0.08485, 0.9553, 0.0815, 0.9553, 0.07515, 0.9553, 0.07515, 0.9553, 0.0815, 0.9553, 0.08485, 0.9553, 0.0814, 0.9376, 0.07577, 0.9377, 0.0764, 0.6575, 0.07631, 0.6596, 0.0749, 0.6575, 0.0749, 0.6575, 0.0729, 0.67, 0.07524, 0.6718, 0.07524, 0.6718, 0.0729, 0.67, 0.07658, 0.6596, 0.07487, 0.6575, 0.0749, 0.6575, 0.07631, 0.6596, 0.07234, 0.6596, 0.0729, 0.67, 0.0729, 0.67, 0.07272, 0.6596, 0.07938, 0.6596, 0.08152, 0.6577, 0.07504, 0.6575, 0.09187, 0.668, 0.09187, 0.6596, 0.09187, 0.6596, 0.09187, 0.668, 0.07524, 0.6575, 0.08945, 0.6575, 0.08945, 0.6575, 0.07524, 0.6575, 0.05812, 0.6575, 0.0612, 0.6575, 0.06354, 0.6549, 0.0612, 0.6549, 0.0818, 0.678, 0.0755, 0.6748, 0.07192, 0.6781, 0.07658, 0.6855, 0.07658, 0.6855, 0.07192, 0.6781, 0.0709, 0.6886, 0.0749, 0.6575, 0.07272, 0.6596, 0.07204, 0.6575, 0.07524, 0.6575, 0.07912, 0.9241, 0.07692, 0.9241, 0.07514, 0.9241, 0.0709, 0.6886, 0.07192, 0.6781, 0.06745, 0.6709, 0.0764, 0.6575, 0.07524, 0.6575, 0.0764, 0.6575, 0.05812, 0.6575, 0.0612, 0.6575, 0.0612, 0.6549, 0.0612, 0.6549, 0.08693, 0.6549, 0.08945, 0.6575, 0.09187, 0.6575, 0.08927, 0.6549, 0.09187, 0.6575, 0.09187, 0.6575, 0.08927, 0.6549, 0.08927, 0.6549, 0.07524, 0.6575, 0.08945, 0.6575, 0.08693, 0.6549, 0.07524, 0.6549, 0.0612, 0.6419, 0.0612, 0.6549, 0.05812, 0.6575, 0.0612, 0.6419, 0.0612, 0.6575, 0.0612, 0.6549, 0.05812, 0.6575, 0.05812, 0.6575, 0.0565, 0.9553, 0.0565, 0.9553, 0.08013, 0.9547, 0.08216, 0.9553, 0.08965, 0.659, 0.1048, 0.6575, 0.1048, 0.6575, 0.09187, 0.6596, 0.07524, 0.7042, 0.04255, 0.6886, 0.06821, 0.6886, 0.07628, 0.6912, 0.04255, 0.6575, 0.04255, 0.6575, 0.06066, 0.6575, 0.05812, 0.6575, 0.08965, 0.659, 0.08152, 0.6577, 0.08944, 0.6575, 0.0565, 0.9241, 0.06999, 0.9262, 0.06999, 0.9377, 0.0565, 0.9367, 0.08927, 0.6549, 0.08927, 0.6419, 0.08927, 0.6419, 0.08927, 0.6549, 0.09187, 0.668, 0.09187, 0.6596, 0.09187, 0.6596, 0.09187, 0.668, 0.06354, 0.6549, 0.05812, 0.6575, 0.0612, 0.6575, 0.0612, 0.6549, 0.05812, 0.6886, 0.0612, 0.7042, 0.07524, 0.7042, 0.07628, 0.6912, 0.05904, 0.5668, 0.06083, 0.5677, 0.06083, 0.5677, 0.05904, 0.5668, 0.07853, 0.9543, 0.0565, 0.9553, 0.0565, 0.9553, 0.06993, 0.9522, 0.08185, 0.9553, 0.07515, 0.9553, 0.07515, 0.9553, 0.06094, 0.5677, 0.05898, 0.5667, 0.05898, 0.5667, 0.06094, 0.5677, 0.0441, 0.5677, 0.06613, 0.5668, 0.06613, 0.5668, 0.0441, 0.5677, 0.07172, 0.9547, 0.07275, 0.9553, 0.07207, 0.9553, 0.05898, 0.5667, 0.05795, 0.5793, 0.05795, 0.5793, 0.05898, 0.5667, 0.07035, 0.9668, 0.07138, 0.9543, 0.06993, 0.9522, 0.0565, 0.9553, 0.06035, 0.5677, 0.05932, 0.5672, 0.05932, 0.5672, 0.06035, 0.5677, 0.07515, 0.9553, 0.0815, 0.9553, 0.07515, 0.9553, 0.06275, 0.5677, 0.06909, 0.5677, 0.06909, 0.5677, 0.06275, 0.5677, 0.07138, 0.9543, 0.07334, 0.9553, 0.07515, 0.9553, 0.06993, 0.9522, 0.06773, 0.5672, 0.0441, 0.5677, 0.0441, 0.5677, 0.06613, 0.5668, 0.06275, 0.5677, 0.06945, 0.5677, 0.06275, 0.5677, 0.05904, 0.5668, 0.06083, 0.5677, 0.06035, 0.5677, 0.05932, 0.5672, 0.06053, 0.5814, 0.0593, 0.5672, 0.05898, 0.5667, 0.05795, 0.5793, 0.06275, 0.5677, 0.06909, 0.5677, 0.06275, 0.5677, 0.0593, 0.5672, 0.06039, 0.5677, 0.06094, 0.5677, 0.05898, 0.5667, 0.06053, 0.5814, 0.0593, 0.5672, 0.0593, 0.5672, 0.06053, 0.5814, 0.06945, 0.5677, 0.06275, 0.5677, 0.06275, 0.5677, 0.06945, 0.5677, 0.0593, 0.5672, 0.06039, 0.5677, 0.06039, 0.5677, 0.0593, 0.5672, 0.06909, 0.5677, 0.06275, 0.5677, 0.06275, 0.5677, 0.06909, 0.5677, 0.06275, 0.5677, 0.06945, 0.5677, 0.06945, 0.5677, 0.06275, 0.5677, 0.06773, 0.5672, 0.0441, 0.5677, 0.0441, 0.5677, 0.06773, 0.5672, 0.1918, 0.6876, 0.1918, 0.6786, 0.1963, 0.6786, 0.1963, 0.6876, 0.1918, 0.6966, 0.1918, 0.6876, 0.1963, 0.6876, 0.1963, 0.6966, 0.1918, 0.6786, 0.1941, 0.6696, 0.1963, 0.6786, 0.1941, 0.7055, 0.1918, 0.6966, 0.1963, 0.6966, 0.1963, 0.6966, 0.1963, 0.6876, 0.2008, 0.6876, 0.2008, 0.6966, 0.1963, 0.6786, 0.1986, 0.6696, 0.2008, 0.6786, 0.1986, 0.7055, 0.1963, 0.6966, 0.2008, 0.6966, 0.1963, 0.6876, 0.1963, 0.6786, 0.2008, 0.6786, 0.2008, 0.6876, 0.2008, 0.6966, 0.2008, 0.6876, 0.2053, 0.6876, 0.2053, 0.6966, 0.2008, 0.6786, 0.2031, 0.6696, 0.2053, 0.6786, 0.2031, 0.7055, 0.2008, 0.6966, 0.2053, 0.6966, 0.2008, 0.6876, 0.2008, 0.6786, 0.2053, 0.6786, 0.2053, 0.6876, 0.2053, 0.6876, 0.2053, 0.6786, 0.2098, 0.6786, 0.2098, 0.6876, 0.2053, 0.6966, 0.2053, 0.6876, 0.2098, 0.6876, 0.2098, 0.6966, 0.2053, 0.6786, 0.2076, 0.6696, 0.2098, 0.6786, 0.2076, 0.7055, 0.2053, 0.6966, 0.2098, 0.6966, 0.212, 0.7055, 0.2098, 0.6966, 0.2143, 0.6966, 0.2098, 0.6876, 0.2098, 0.6786, 0.2143, 0.6786, 0.2143, 0.6876, 0.2098, 0.6966, 0.2098, 0.6876, 0.2143, 0.6876, 0.2143, 0.6966, 0.2098, 0.6786, 0.212, 0.6696, 0.2143, 0.6786, 0.2165, 0.7055, 0.2143, 0.6966, 0.2188, 0.6966, 0.2143, 0.6876, 0.2143, 0.6786, 0.2188, 0.6786, 0.2188, 0.6876, 0.2143, 0.6966, 0.2143, 0.6876, 0.2188, 0.6876, 0.2188, 0.6966, 0.2143, 0.6786, 0.2165, 0.6696, 0.2188, 0.6786, 0.1851, 0.7055, 0.1828, 0.6966, 0.1873, 0.6966, 0.1828, 0.6876, 0.1828, 0.6786, 0.1873, 0.6786, 0.1873, 0.6876, 0.1828, 0.6966, 0.1828, 0.6876, 0.1873, 0.6876, 0.1873, 0.6966, 0.1828, 0.6786, 0.1851, 0.6696, 0.1873, 0.6786, 0.1896, 0.7055, 0.1873, 0.6966, 0.1918, 0.6966, 0.1873, 0.6876, 0.1873, 0.6786, 0.1918, 0.6786, 0.1918, 0.6876, 0.1873, 0.6966, 0.1873, 0.6876, 0.1918, 0.6876, 0.1918, 0.6966, 0.1873, 0.6786, 0.1896, 0.6696, 0.1918, 0.6786, 0.07207, 0.9553, 0.07515, 0.9708, 0.07293, 0.969, 0.07171, 0.9547, 0.1048, 0.6886, 0.08946, 0.6854, 0.08927, 0.6886, 0.08927, 0.7042, 0.06993, 0.9522, 0.06999, 0.9377, 0.0565, 0.9367, 0.0565, 0.9553, 0.07515, 0.9553, 0.06993, 0.9522, 0.07144, 0.9543, 0.07323, 0.9553, 0.08945, 0.6575, 0.1048, 0.6575, 0.1048, 0.6575, 0.08945, 0.6575, 0.0612, 0.6419, 0.0612, 0.6419, 0.0612, 0.6549, 0.0612, 0.6549, 0.0565, 0.9241, 0.06999, 0.9262, 0.07207, 0.9241, 0.0565, 0.9241, 0.07662, 0.6682, 0.07631, 0.6596, 0.0764, 0.6575, 0.07702, 0.67, 0.1048, 0.6575, 0.08944, 0.6575, 0.08965, 0.659, 0.1048, 0.6575, 0.1048, 0.6575, 0.09316, 0.6606, 0.09187, 0.6596, 0.1048, 0.6575, 0.08152, 0.6577, 0.08944, 0.6575, 0.07553, 0.6575, 0.08152, 0.6577, 0.07938, 0.6596, 0.08965, 0.659, 0.0814, 0.9376, 0.07577, 0.9377, 0.07515, 0.9553, 0.08185, 0.9553, 0.08485, 0.9553, 0.07631, 0.6596, 0.0764, 0.6575, 0.07702, 0.67, 0.07662, 0.6682, 0.1048, 0.6575, 0.09187, 0.6596, 0.09187, 0.6596, 0.1048, 0.6575, 0.0709, 0.6693, 0.0729, 0.67, 0.07234, 0.6596, 0.07028, 0.6596, 0.1048, 0.6575, 0.09187, 0.6575, 0.08945, 0.6575, 0.1048, 0.6575, 0.1048, 0.6575, 0.09187, 0.6575, 0.09187, 0.6575, 0.1048, 0.6575, 0.09187, 0.6596, 0.09187, 0.6596, 0.1048, 0.6575, 0.1048, 0.6575, 0.09316, 0.6606, 0.09316, 0.6669, 0.1048, 0.67, 0.1048, 0.6575, 0.1048, 0.6575, 0.1048, 0.6575, 0.09187, 0.6596, 0.09316, 0.6606, 0.08485, 0.9553, 0.08185, 0.9553, 0.07515, 0.9553, 0.07515, 0.9553, 0.1048, 0.6886, 0.08946, 0.6854, 0.08972, 0.6707, 0.1048, 0.67, 0.0565, 0.9241, 0.07207, 0.9241, 0.07207, 0.9241, 0.0565, 0.9241, 0.0596, 0.69, 0.07517, 0.69, 0.07767, 0.69, 0.0596, 0.69, 0.0755, 0.6748, 0.0709, 0.6693, 0.07192, 0.6781, 0.06354, 0.6549, 0.0612, 0.6549, 0.0612, 0.6419, 0.0612, 0.6419, 0.07524, 0.6549, 0.06354, 0.6549, 0.0612, 0.6419, 0.07524, 0.6419, 0.08927, 0.6549, 0.08927, 0.6549, 0.08927, 0.6419, 0.08927, 0.6419, 0.08946, 0.6854, 0.07658, 0.6855, 0.0818, 0.678, 0.1048, 0.6575, 0.08945, 0.6575, 0.09187, 0.6575, 0.1048, 0.6575, 0.0755, 0.6748, 0.07524, 0.6718, 0.0729, 0.67, 0.0709, 0.6693, 0.0612, 0.6575, 0.04255, 0.6575, 0.04255, 0.6575, 0.0612, 0.6575, 0.07207, 0.9553, 0.07171, 0.9547, 0.07279, 0.9553, 0.08972, 0.6707, 0.08946, 0.6854, 0.0818, 0.678, 0.07983, 0.6693, 0.08972, 0.6707, 0.0818, 0.678, 0.07515, 0.9553, 0.07515, 0.9553, 0.0815, 0.9553, 0.08485, 0.9553, 0.07515, 0.9553, 0.07577, 0.9377, 0.0814, 0.9376, 0.08485, 0.9553, 0.0815, 0.9553, 0.0565, 0.9553, 0.08216, 0.9553, 0.08013, 0.9547, 0.0565, 0.9553, 0.06999, 0.9377, 0.06993, 0.9522, 0.0565, 0.9553, 0.0565, 0.9367, 0.08965, 0.659, 0.09187, 0.6596, 0.1048, 0.6575, 0.1048, 0.6575, 0.08965, 0.659, 0.08944, 0.6575, 0.08152, 0.6577, 0.0565, 0.9241, 0.0565, 0.9367, 0.06999, 0.9377, 0.06999, 0.9262, 0.05904, 0.5668, 0.05904, 0.5668, 0.06083, 0.5677, 0.06083, 0.5677, 0.07853, 0.9543, 0.06993, 0.9522, 0.0565, 0.9553, 0.0565, 0.9553, 0.08185, 0.9553, 0.07515, 0.9553, 0.07515, 0.9553, 0.06094, 0.5677, 0.06094, 0.5677, 0.05898, 0.5667, 0.05898, 0.5667, 0.0441, 0.5677, 0.0441, 0.5677, 0.06613, 0.5668, 0.06613, 0.5668, 0.07172, 0.9547, 0.07207, 0.9553, 0.07275, 0.9553, 0.05898, 0.5667, 0.05898, 0.5667, 0.05795, 0.5793, 0.05795, 0.5793, 0.07035, 0.9668, 0.0565, 0.9553, 0.06993, 0.9522, 0.07138, 0.9543, 0.06035, 0.5677, 0.06035, 0.5677, 0.05932, 0.5672, 0.05932, 0.5672, 0.07515, 0.9553, 0.07515, 0.9553, 0.0815, 0.9553, 0.06275, 0.5677, 0.06275, 0.5677, 0.06909, 0.5677, 0.06909, 0.5677, 0.07138, 0.9543, 0.06993, 0.9522, 0.07515, 0.9553, 0.07334, 0.9553, 0.06773, 0.5672, 0.06613, 0.5668, 0.0441, 0.5677, 0.0441, 0.5677, 0.06275, 0.5677, 0.06275, 0.5677, 0.06945, 0.5677, 0.05904, 0.5668, 0.05932, 0.5672, 0.06035, 0.5677, 0.06083, 0.5677, 0.06053, 0.5814, 0.05795, 0.5793, 0.05898, 0.5667, 0.0593, 0.5672, 0.06275, 0.5677, 0.06275, 0.5677, 0.06909, 0.5677, 0.0593, 0.5672, 0.05898, 0.5667, 0.06094, 0.5677, 0.06039, 0.5677, 0.06053, 0.5814, 0.06053, 0.5814, 0.0593, 0.5672, 0.0593, 0.5672, 0.06945, 0.5677, 0.06945, 0.5677, 0.06275, 0.5677, 0.06275, 0.5677, 0.0593, 0.5672, 0.0593, 0.5672, 0.06039, 0.5677, 0.06039, 0.5677, 0.06909, 0.5677, 0.06909, 0.5677, 0.06275, 0.5677, 0.06275, 0.5677, 0.06275, 0.5677, 0.06275, 0.5677, 0.06945, 0.5677, 0.06945, 0.5677, 0.06773, 0.5672, 0.06773, 0.5672, 0.0441, 0.5677, 0.0441, 0.5677, 0.1918, 0.6876, 0.1963, 0.6876, 0.1963, 0.6786, 0.1918, 0.6786, 0.1918, 0.6966, 0.1963, 0.6966, 0.1963, 0.6876, 0.1918, 0.6876, 0.1918, 0.6786, 0.1963, 0.6786, 0.1941, 0.6696, 0.1941, 0.7055, 0.1963, 0.6966, 0.1918, 0.6966, 0.1963, 0.6966, 0.2008, 0.6966, 0.2008, 0.6876, 0.1963, 0.6876, 0.1963, 0.6786, 0.2008, 0.6786, 0.1986, 0.6696, 0.1986, 0.7055, 0.2008, 0.6966, 0.1963, 0.6966, 0.1963, 0.6876, 0.2008, 0.6876, 0.2008, 0.6786, 0.1963, 0.6786, 0.2008, 0.6966, 0.2053, 0.6966, 0.2053, 0.6876, 0.2008, 0.6876, 0.2008, 0.6786, 0.2053, 0.6786, 0.2031, 0.6696, 0.2031, 0.7055, 0.2053, 0.6966, 0.2008, 0.6966, 0.2008, 0.6876, 0.2053, 0.6876, 0.2053, 0.6786, 0.2008, 0.6786, 0.2053, 0.6876, 0.2098, 0.6876, 0.2098, 0.6786, 0.2053, 0.6786, 0.2053, 0.6966, 0.2098, 0.6966, 0.2098, 0.6876, 0.2053, 0.6876, 0.2053, 0.6786, 0.2098, 0.6786, 0.2076, 0.6696, 0.2076, 0.7055, 0.2098, 0.6966, 0.2053, 0.6966, 0.212, 0.7055, 0.2143, 0.6966, 0.2098, 0.6966, 0.2098, 0.6876, 0.2143, 0.6876, 0.2143, 0.6786, 0.2098, 0.6786, 0.2098, 0.6966, 0.2143, 0.6966, 0.2143, 0.6876, 0.2098, 0.6876, 0.2098, 0.6786, 0.2143, 0.6786, 0.212, 0.6696, 0.2165, 0.7055, 0.2188, 0.6966, 0.2143, 0.6966, 0.2143, 0.6876, 0.2188, 0.6876, 0.2188, 0.6786, 0.2143, 0.6786, 0.2143, 0.6966, 0.2188, 0.6966, 0.2188, 0.6876, 0.2143, 0.6876, 0.2143, 0.6786, 0.2188, 0.6786, 0.2165, 0.6696, 0.1851, 0.7055, 0.1873, 0.6966, 0.1828, 0.6966, 0.1828, 0.6876, 0.1873, 0.6876, 0.1873, 0.6786, 0.1828, 0.6786, 0.1828, 0.6966, 0.1873, 0.6966, 0.1873, 0.6876, 0.1828, 0.6876, 0.1828, 0.6786, 0.1873, 0.6786, 0.1851, 0.6696, 0.1896, 0.7055, 0.1918, 0.6966, 0.1873, 0.6966, 0.1873, 0.6876, 0.1918, 0.6876, 0.1918, 0.6786, 0.1873, 0.6786, 0.1873, 0.6966, 0.1918, 0.6966, 0.1918, 0.6876, 0.1873, 0.6876, 0.1873, 0.6786, 0.1918, 0.6786, 0.1896, 0.6696])
me_cube.materials.append(mat_material)
me_cube.use_mirror_vertex_groups = False
me_cube.update()
me_cube_001 = bpy.data.meshes.new('Cube.001')
me_cube_001.from_pydata([(0.2436, 1.0, 0.9918), (0.581, 1.0, -1.0), (0.3037, -1.396, 0.9727), (0.2436, -1.011, -0.9709), (0.2182, -2.376, 0.4768), (0.2304, -2.288, 0.2006), (0.04654, 4.998, -0.4617), (0.04654, 4.998, -0.8057), (0.3855, 1.993, -0.9497), (0.4952, 1.993, 0.2888), (0.581, 1.0, -0.8624), (0.2436, -1.032, -0.9167), (0.2696, -0.004629, 0.8544), (0.7756, 1.993, -0.8233), (0.4423, 0.1889, -0.9883), (0.4423, 0.1805, -0.8843), (0.9217, 1.993, -0.2788), (1.138, -1.214, 0.005305), (0.2491, -2.325, 0.3361), (0.1186, 4.998, -0.6337), (0.239, 0.9784, 1.08), (1.803, 1.654, -0.8632), (0.2644, -0.004772, 1.076), (0.04277, 1.203, 2.015), (0.04732, 1.104, 2.164), (0.1506, 0.4459, 1.828), (0.1361, 0.8821, 1.516), (0.2046, 2.927, -0.008481), (0.5835, 2.886, -0.8423), (0.6668, 2.886, -0.4224), (1.233, 1.006, -0.7068), (1.164, 0.9068, -0.7867), (0.2341, 2.717, -0.8968), (1.206, 0.9152, -0.6258), (0.2136, 2.536, 0.1059), (1.474, 0.3999, -0.473), (0.6172, 2.717, -0.8418), (0.7016, 2.717, -0.4001), (1.584, 0.3247, -0.5732), (0.2316, 2.89, -0.8912), (1.458, 0.4188, -0.6711), (0.1201, 2.99, 0.1101), (1.874, 1.634, -0.8621), (1.764, 1.646, -0.8712), (0.1253, 2.761, 0.1772), (0.04734, 3.072, 0.3214), (1.757, 1.655, -0.8814), (1.763, 1.641, -0.8912), (0.04941, 2.989, 0.3652), (1.855, 1.627, -0.8745), (1.858, 1.628, -0.8499), (0.1614, 2.959, 0.05209), (0.1685, 2.651, 0.1423), (1.077, 0.1317, -0.2094), (1.061, 0.1578, -0.449), (0.8742, 1.092, -0.6053), (0.977, 1.2, -0.5088), (0.9259, 1.095, -0.4109), (1.08, 0.02273, -0.3272), (1.931, 1.149, -0.7303), (1.918, 1.151, -0.828), (1.628, 1.316, -0.8885), (1.562, 1.351, -0.8491), (1.583, 1.308, -0.8092), (1.996, 1.161, -0.7797), (1.928, 1.522, -0.8225), (1.921, 1.521, -0.887), (1.678, 1.557, -0.9307), (1.662, 1.594, -0.9051), (1.682, 1.57, -0.8484), (1.969, 1.539, -0.8545), (0.0, 1.0, -1.0), (0.0, -1.396, 0.9727), (0.0, -1.011, -0.9709), (0.0, 1.0, 0.9918), (0.0, -2.395, 0.5285), (0.0, -2.255, 0.1436), (0.0, 4.994, -0.8057), (0.0, 4.994, -0.4617), (0.0, 1.993, 0.2888), (0.0, 1.993, -0.9497), (0.0, 0.1889, -0.9883), (0.0, -0.004629, 0.8544), (0.0, -2.325, 0.3361), (0.0, 0.9784, 1.08), (0.0, -0.004772, 1.076), (0.0, 1.203, 2.015), (0.0, 1.104, 2.164), (0.0, 0.8821, 1.516), (0.0, 0.4459, 1.828), (0.0, 2.927, -0.008481), (0.0, 2.536, 0.1059), (0.0, 2.717, -0.8968), (0.0, 2.89, -0.8912), (0.0, 2.99, 0.1101), (0.0, 2.761, 0.1772), (0.0, 3.072, 0.3214), (0.0, 2.989, 0.3652), (0.0, 2.651, 0.1423), (0.0, 2.959, 0.05209), (1.454, 1.113, -0.7259), (1.819, 0.7341, -0.7591), (1.836, 0.7247, -0.5955), (1.47, 1.115, -0.8588), (1.449, 1.186, -0.7928), (1.935, 0.6997, -0.6782), (1.051, 1.091, -0.5373), (0.9537, 0.9848, -0.6309), (1.208, 0.1899, -0.2896), (1.192, 0.2148, -0.5218), (1.229, 0.08691, -0.4042), (1.004, 0.9882, -0.4424), (0.8285, 1.081, -0.2105), (1.089, -0.1609, -0.2778), (0.801, 1.069, -0.6695), (0.9174, 0.1047, 0.001025), (0.9623, 1.411, -0.4475), (0.9209, 0.1629, -0.5476), (0.8614, -1.158, -0.2796), (0.7998, 1.993, -0.7329), (0.7238, 1.045, -0.7371), (0.7842, 0.168, -0.6438), (0.1697, 5.208, -0.4859), (0.1877, 5.204, -0.7814), (0.2087, 5.205, -0.6309), (0.0, 5.392, -0.7815), (0.0, 5.398, -0.4859), (0.0, 5.382, -0.6337), (0.1335, 5.135, -0.2378), (0.0, 5.132, -0.2378), (0.1335, 5.253, -0.3272), (0.0, 5.444, -0.3272), (0.1086, 5.344, -0.06497), (0.0, 5.341, -0.06497), (0.1086, 5.375, -0.1442), (0.0, 5.526, -0.1442), (0.1593, 5.235, -0.4073), (0.1593, 5.036, -0.4127), (0.0, 5.425, -0.4073), (0.0, 5.033, -0.4127), (0.1536, 5.008, -0.8624), (0.0, 5.039, -0.858), (0.1737, 5.244, -0.8579), (0.0, 5.432, -0.858), (0.114, 5.201, -1.074), (0.0, 5.188, -1.077), (0.1138, 5.301, -0.9931), (0.0, 5.483, -0.9957), (0.08888, 5.35, -1.203), (-0.0001602, 5.338, -1.205), (0.08876, 5.404, -1.152), (-0.0001602, 5.586, -1.155), (0.07539, 5.527, 0.05018), (0.0, 5.525, 0.05018), (0.07539, 5.543, 0.00911), (0.0, 5.641, 0.00911), (0.07338, 5.518, -1.295), (0.0, 5.511, -1.297), (0.07331, 5.554, -1.263), (0.0, 5.671, -1.264), (0.02336, 5.698, 0.1439), (0.0, 5.697, 0.1439), (0.02336, 5.707, 0.119), (0.0, 5.767, 0.119)], [], [(81, 14, 3, 73), (73, 3, 5, 76), (17, 2, 4, 18), (19, 7, 123, 124), (90, 27, 6, 78), (28, 39, 7), (10, 1, 8, 13), (74, 0, 9, 79), (29, 28, 7, 19), (3, 11, 5), (14, 15, 11, 3), (1, 10, 15, 14), (71, 1, 14, 81), (10, 120, 121, 15), (27, 29, 19, 6), (0, 112, 116, 16, 9), (11, 118, 5), (15, 121, 118, 11), (89, 25, 24, 87), (82, 12, 22, 85), (12, 0, 20, 22), (46, 43, 21), (25, 26, 23, 24), (43, 50, 21), (22, 20, 26, 25), (85, 22, 25, 89), (109, 107, 31, 40), (34, 37, 29, 27), (37, 36, 28, 29), (47, 46, 21), (65, 70, 42, 50), (79, 9, 34, 91), (16, 119, 36, 37), (9, 16, 37, 34), (13, 8, 32, 36), (107, 106, 30, 31), (36, 32, 39, 28), (111, 108, 35, 33), (95, 44, 48, 97), (52, 51, 41, 44), (70, 66, 49, 42), (98, 52, 44, 95), (97, 48, 45, 96), (106, 111, 33, 30), (68, 69, 43, 46), (44, 41, 45, 48), (91, 34, 52, 98), (34, 27, 51, 52), (110, 109, 40, 38), (105, 101, 60, 64), (58, 53, 115, 113), (53, 57, 112, 115), (56, 55, 114, 116), (61, 62, 68, 67), (100, 102, 59, 63), (101, 103, 61, 60), (103, 104, 62, 61), (102, 105, 64, 59), (104, 100, 63, 62), (69, 65, 50, 43), (59, 64, 70, 65), (62, 63, 69, 68), (64, 60, 66, 70), (63, 59, 65, 69), (60, 61, 67, 66), (27, 90, 99, 51), (108, 110, 38, 35), (41, 94, 96, 45), (49, 47, 21), (66, 67, 47, 49), (51, 99, 94, 41), (67, 68, 46, 47), (32, 92, 93, 39), (8, 80, 92, 32), (50, 42, 21), (20, 84, 88, 26), (26, 88, 86, 23), (23, 86, 87, 24), (42, 49, 21), (5, 18, 83, 76), (0, 74, 84, 20), (1, 71, 80, 8), (2, 72, 75, 4), (18, 4, 75, 83), (39, 93, 77, 7), (12, 82, 72, 2), (30, 33, 100, 104), (35, 38, 105, 102), (31, 30, 104, 103), (40, 31, 103, 101), (33, 35, 102, 100), (38, 40, 101, 105), (53, 58, 110, 108), (58, 54, 109, 110), (56, 57, 111, 106), (57, 53, 108, 111), (55, 56, 106, 107), (54, 55, 107, 109), (113, 117, 54, 58), (116, 112, 57, 56), (115, 112, 0, 12), (116, 114, 120, 119, 16), (117, 114, 55, 54), (113, 115, 12, 2, 17), (118, 121, 117, 113, 17), (119, 120, 10, 13), (36, 119, 13), (121, 120, 114, 117), (5, 118, 17, 18), (127, 126, 122, 124), (125, 127, 124, 123), (137, 136, 130, 128), (6, 19, 124, 122), (123, 7, 140, 142), (128, 130, 134, 132), (136, 138, 131, 130), (139, 137, 128, 129), (132, 134, 154, 152), (130, 131, 135, 134), (129, 128, 132, 133), (78, 6, 137, 139), (122, 126, 138, 136), (6, 122, 136, 137), (140, 141, 145, 144), (7, 77, 141, 140), (125, 123, 142, 143), (143, 142, 146, 147), (142, 140, 144, 146), (150, 148, 156, 158), (147, 146, 150, 151), (146, 144, 148, 150), (144, 145, 149, 148), (134, 135, 155, 154), (133, 132, 152, 153), (156, 157, 159, 158), (148, 149, 157, 156), (151, 150, 158, 159), (161, 160, 162, 163), (154, 155, 163, 162), (153, 152, 160, 161), (152, 154, 162, 160)])
_uv = me_cube_001.uv_layers.new(name='UVMap')
_uv.uv.foreach_set('vector', [0.25, 0.6008, 0.375, 0.6008, 0.375, 0.75, 0.25, 0.75, 0.25, 0.75, 0.375, 0.75, 0.375, 0.75, 0.25, 0.75, 0.5124, 0.75, 0.625, 0.75, 0.625, 0.75, 0.5124, 0.75, 0.5124, 0.5, 0.3997, 0.5, 0.3997, 0.5, 0.5124, 0.5, 0.75, 0.5, 0.625, 0.5, 0.625, 0.5, 0.75, 0.5, 0.3997, 0.5, 0.3954, 0.5, 0.3997, 0.5, 0.3997, 0.5, 0.375, 0.5, 0.375, 0.5, 0.3997, 0.5, 0.75, 0.5, 0.625, 0.5, 0.625, 0.5, 0.75, 0.5, 0.5124, 0.5, 0.3997, 0.5, 0.3997, 0.5, 0.5124, 0.5, 0.375, 0.75, 0.3997, 0.75, 0.375, 0.75, 0.375, 0.6008, 0.3997, 0.6008, 0.3997, 0.75, 0.375, 0.75, 0.375, 0.5, 0.3997, 0.5, 0.3997, 0.6008, 0.375, 0.6008, 0.25, 0.5, 0.375, 0.5, 0.375, 0.6008, 0.25, 0.6008, 0.3997, 0.5, 0.4421, 0.5, 0.4516, 0.6008, 0.3997, 0.6008, 0.625, 0.5, 0.5124, 0.5, 0.5124, 0.5, 0.625, 0.5, 0.625, 0.5, 0.5364, 0.5, 0.5124, 0.5, 0.5124, 0.5, 0.625, 0.5, 0.3997, 0.75, 0.4775, 0.75, 0.3997, 0.75, 0.3997, 0.6008, 0.4516, 0.6008, 0.4775, 0.75, 0.3997, 0.75, 0.75, 0.6008, 0.625, 0.6008, 0.625, 0.6008, 0.75, 0.6008, 0.75, 0.6008, 0.625, 0.6008, 0.625, 0.6008, 0.75, 0.6008, 0.625, 0.6008, 0.625, 0.5, 0.625, 0.5, 0.625, 0.6008, 0.5124, 0.5, 0.5217, 0.5, 0.5124, 0.5, 0.625, 0.6008, 0.625, 0.5, 0.625, 0.5, 0.625, 0.6008, 0.5217, 0.5, 0.5267, 0.6008, 0.5217, 0.5, 0.625, 0.6008, 0.625, 0.5, 0.625, 0.5, 0.625, 0.6008, 0.75, 0.6008, 0.625, 0.6008, 0.625, 0.6008, 0.75, 0.6008, 0.4936, 0.6008, 0.4867, 0.5, 0.4867, 0.5, 0.4936, 0.6008, 0.625, 0.5, 0.5124, 0.5, 0.5124, 0.5, 0.625, 0.5, 0.5124, 0.5, 0.3997, 0.5, 0.3997, 0.5, 0.5124, 0.5, 0.4867, 0.5, 0.5124, 0.5, 0.4867, 0.5, 0.5267, 0.6008, 0.5124, 0.6151, 0.5124, 0.6151, 0.5267, 0.6008, 0.75, 0.5, 0.625, 0.5, 0.625, 0.5, 0.75, 0.5, 0.5124, 0.5, 0.4184, 0.5, 0.3997, 0.5, 0.5124, 0.5, 0.625, 0.5, 0.5124, 0.5, 0.5124, 0.5, 0.625, 0.5, 0.3997, 0.5, 0.375, 0.5, 0.3951, 0.5, 0.3997, 0.5, 0.4867, 0.5, 0.5124, 0.5, 0.5124, 0.5, 0.4867, 0.5, 0.3997, 0.5, 0.3951, 0.5, 0.3954, 0.5, 0.3997, 0.5, 0.5217, 0.5, 0.5267, 0.6008, 0.5267, 0.6008, 0.5217, 0.5, 0.75, 0.5, 0.625, 0.5, 0.625, 0.5, 0.75, 0.5, 0.625, 0.5, 0.625, 0.5, 0.625, 0.5, 0.625, 0.5, 0.5124, 0.6151, 0.4936, 0.6008, 0.4936, 0.6008, 0.5124, 0.6151, 0.75, 0.5, 0.625, 0.5, 0.625, 0.5, 0.75, 0.5, 0.75, 0.5, 0.625, 0.5, 0.625, 0.5, 0.75, 0.5, 0.5124, 0.5, 0.5217, 0.5, 0.5217, 0.5, 0.5124, 0.5, 0.5124, 0.5, 0.5217, 0.5, 0.5217, 0.5, 0.5124, 0.5, 0.625, 0.5, 0.625, 0.5, 0.625, 0.5, 0.625, 0.5, 0.75, 0.5, 0.625, 0.5, 0.625, 0.5, 0.75, 0.5, 0.625, 0.5, 0.625, 0.5, 0.625, 0.5, 0.625, 0.5, 0.5124, 0.6151, 0.4936, 0.6008, 0.4936, 0.6008, 0.5124, 0.6151, 0.5124, 0.6151, 0.4936, 0.6008, 0.4936, 0.6008, 0.5124, 0.6151, 0.5124, 0.6151, 0.5267, 0.6008, 0.5461, 0.6008, 0.5124, 0.6352, 0.5267, 0.6008, 0.5217, 0.5, 0.5364, 0.5, 0.5461, 0.6008, 0.5124, 0.5, 0.4867, 0.5, 0.465, 0.5, 0.5124, 0.5, 0.4867, 0.5, 0.5124, 0.5, 0.5124, 0.5, 0.4867, 0.5, 0.5217, 0.5, 0.5267, 0.6008, 0.5267, 0.6008, 0.5217, 0.5, 0.4936, 0.6008, 0.4867, 0.5, 0.4867, 0.5, 0.4936, 0.6008, 0.4867, 0.5, 0.5124, 0.5, 0.5124, 0.5, 0.4867, 0.5, 0.5267, 0.6008, 0.5124, 0.6151, 0.5124, 0.6151, 0.5267, 0.6008, 0.5124, 0.5, 0.5217, 0.5, 0.5217, 0.5, 0.5124, 0.5, 0.5217, 0.5, 0.5267, 0.6008, 0.5267, 0.6008, 0.5217, 0.5, 0.5267, 0.6008, 0.5124, 0.6151, 0.5124, 0.6151, 0.5267, 0.6008, 0.5124, 0.5, 0.5217, 0.5, 0.5217, 0.5, 0.5124, 0.5, 0.5124, 0.6151, 0.4936, 0.6008, 0.4936, 0.6008, 0.5124, 0.6151, 0.5217, 0.5, 0.5267, 0.6008, 0.5267, 0.6008, 0.5217, 0.5, 0.4936, 0.6008, 0.4867, 0.5, 0.4867, 0.5, 0.4936, 0.6008, 0.625, 0.5, 0.75, 0.5, 0.75, 0.5, 0.625, 0.5, 0.5267, 0.6008, 0.5124, 0.6151, 0.5124, 0.6151, 0.5267, 0.6008, 0.625, 0.5, 0.75, 0.5, 0.75, 0.5, 0.625, 0.5, 0.4936, 0.6008, 0.4867, 0.5, 0.4936, 0.6008, 0.4936, 0.6008, 0.4867, 0.5, 0.4867, 0.5, 0.4936, 0.6008, 0.625, 0.5, 0.75, 0.5, 0.75, 0.5, 0.625, 0.5, 0.4867, 0.5, 0.5124, 0.5, 0.5124, 0.5, 0.4867, 0.5, 0.375, 0.5, 0.25, 0.5, 0.25, 0.5, 0.375, 0.5, 0.375, 0.5, 0.25, 0.5, 0.25, 0.5, 0.375, 0.5, 0.5267, 0.6008, 0.5124, 0.6151, 0.5267, 0.6008, 0.625, 0.5, 0.75, 0.5, 0.75, 0.5, 0.625, 0.5, 0.625, 0.5, 0.75, 0.5, 0.75, 0.5, 0.625, 0.5, 0.625, 0.5, 0.75, 0.5, 0.75, 0.6008, 0.625, 0.6008, 0.5124, 0.6151, 0.4936, 0.6008, 0.5124, 0.6151, 0.456, 0.75, 0.5124, 0.75, 0.5124, 0.875, 0.3997, 0.875, 0.625, 0.5, 0.75, 0.5, 0.75, 0.5, 0.625, 0.5, 0.375, 0.5, 0.25, 0.5, 0.25, 0.5, 0.375, 0.5, 0.625, 0.75, 0.75, 0.75, 0.75, 0.75, 0.625, 0.75, 0.5124, 0.75, 0.625, 0.75, 0.625, 0.875, 0.5124, 0.875, 0.375, 0.5, 0.25, 0.5, 0.25, 0.5, 0.375, 0.5, 0.625, 0.6008, 0.75, 0.6008, 0.75, 0.75, 0.625, 0.75, 0.5124, 0.5, 0.5217, 0.5, 0.5217, 0.5, 0.5124, 0.5, 0.5267, 0.6008, 0.5124, 0.6151, 0.5124, 0.6151, 0.5267, 0.6008, 0.4867, 0.5, 0.5124, 0.5, 0.5124, 0.5, 0.4867, 0.5, 0.4936, 0.6008, 0.4867, 0.5, 0.4867, 0.5, 0.4936, 0.6008, 0.5217, 0.5, 0.5267, 0.6008, 0.5267, 0.6008, 0.5217, 0.5, 0.5124, 0.6151, 0.4936, 0.6008, 0.4936, 0.6008, 0.5124, 0.6151, 0.5267, 0.6008, 0.5124, 0.6151, 0.5124, 0.6151, 0.5267, 0.6008, 0.5124, 0.6151, 0.4936, 0.6008, 0.4936, 0.6008, 0.5124, 0.6151, 0.5124, 0.5, 0.5217, 0.5, 0.5217, 0.5, 0.5124, 0.5, 0.5217, 0.5, 0.5267, 0.6008, 0.5267, 0.6008, 0.5217, 0.5, 0.4867, 0.5, 0.5124, 0.5, 0.5124, 0.5, 0.4867, 0.5, 0.4936, 0.6008, 0.4867, 0.5, 0.4867, 0.5, 0.4936, 0.6008, 0.5124, 0.6352, 0.4723, 0.6008, 0.4936, 0.6008, 0.5124, 0.6151, 0.5124, 0.5, 0.5364, 0.5, 0.5217, 0.5, 0.5124, 0.5, 0.5461, 0.6008, 0.5364, 0.5, 0.625, 0.5, 0.625, 0.6008, 0.5124, 0.5, 0.465, 0.5, 0.4421, 0.5, 0.4184, 0.5, 0.5124, 0.5, 0.4723, 0.6008, 0.465, 0.5, 0.4867, 0.5, 0.4936, 0.6008, 0.5124, 0.6352, 0.5461, 0.6008, 0.625, 0.6008, 0.625, 0.75, 0.5124, 0.75, 0.4775, 0.75, 0.4516, 0.6008, 0.4723, 0.6008, 0.5124, 0.6352, 0.5124, 0.75, 0.4184, 0.5, 0.4421, 0.5, 0.3997, 0.5, 0.3997, 0.5, 0.3997, 0.5, 0.4184, 0.5, 0.3997, 0.5, 0.4516, 0.6008, 0.4421, 0.5, 0.465, 0.5, 0.4723, 0.6008, 0.456, 0.75, 0.4775, 0.75, 0.5124, 0.75, 0.5124, 0.75, 0.5124, 0.375, 0.625, 0.375, 0.625, 0.5, 0.5124, 0.5, 0.3997, 0.375, 0.5124, 0.375, 0.5124, 0.5, 0.3997, 0.5, 0.625, 0.5, 0.625, 0.5, 0.625, 0.5, 0.625, 0.5, 0.625, 0.5, 0.5124, 0.5, 0.5124, 0.5, 0.625, 0.5, 0.3997, 0.5, 0.3997, 0.5, 0.3997, 0.5, 0.3997, 0.5, 0.625, 0.5, 0.625, 0.5, 0.625, 0.5, 0.625, 0.5, 0.625, 0.5, 0.625, 0.375, 0.625, 0.375, 0.625, 0.5, 0.75, 0.5, 0.625, 0.5, 0.625, 0.5, 0.75, 0.5, 0.625, 0.5, 0.625, 0.5, 0.625, 0.5, 0.625, 0.5, 0.625, 0.5, 0.625, 0.375, 0.625, 0.375, 0.625, 0.5, 0.75, 0.5, 0.625, 0.5, 0.625, 0.5, 0.75, 0.5, 0.75, 0.5, 0.625, 0.5, 0.625, 0.5, 0.75, 0.5, 0.625, 0.5, 0.625, 0.375, 0.625, 0.375, 0.625, 0.5, 0.625, 0.5, 0.625, 0.5, 0.625, 0.5, 0.625, 0.5, 0.375, 0.5, 0.25, 0.5, 0.25, 0.5, 0.375, 0.5, 0.375, 0.5, 0.25, 0.5, 0.25, 0.5, 0.375, 0.5, 0.3997, 0.375, 0.3997, 0.5, 0.3997, 0.5, 0.3997, 0.375, 0.3997, 0.375, 0.3997, 0.5, 0.3997, 0.5, 0.3997, 0.375, 0.3997, 0.5, 0.3997, 0.5, 0.3997, 0.5, 0.3997, 0.5, 0.3997, 0.5, 0.3997, 0.5, 0.3997, 0.5, 0.3997, 0.5, 0.3997, 0.375, 0.3997, 0.5, 0.3997, 0.5, 0.3997, 0.375, 0.3997, 0.5, 0.3997, 0.5, 0.3997, 0.5, 0.3997, 0.5, 0.375, 0.5, 0.25, 0.5, 0.25, 0.5, 0.375, 0.5, 0.625, 0.5, 0.625, 0.375, 0.625, 0.375, 0.625, 0.5, 0.75, 0.5, 0.625, 0.5, 0.625, 0.5, 0.75, 0.5, 0.375, 0.5, 0.25, 0.5, 0.25, 0.5, 0.375, 0.5, 0.375, 0.5, 0.25, 0.5, 0.25, 0.5, 0.375, 0.5, 0.3997, 0.375, 0.3997, 0.5, 0.3997, 0.5, 0.3997, 0.375, 0.75, 0.5, 0.625, 0.5, 0.625, 0.5, 0.75, 0.5, 0.625, 0.5, 0.625, 0.375, 0.625, 0.375, 0.625, 0.5, 0.75, 0.5, 0.625, 0.5, 0.625, 0.5, 0.75, 0.5, 0.625, 0.5, 0.625, 0.5, 0.625, 0.5, 0.625, 0.5])
me_cube_001.materials.append(mat_material)
me_cube_001.use_mirror_vertex_groups = False
me_cube_001.update()
arm_armature = bpy.data.armatures.new('Armature')  # bones are not reproduced

# ---- objects
ob_blahaj = bpy.data.objects.new('Blahaj', me_cube)
ob_cube_001 = bpy.data.objects.new('Cube.001', me_cube_001)
ob_armature = bpy.data.objects.new('Armature', arm_armature)

# ---- transforms, parenting, visibility, modifiers, constraints
ob_blahaj.parent = ob_armature
ob_blahaj.location = (0.0, 0.0, 0.0)
ob_blahaj.lock_rotations_4d = False
ob_blahaj.empty_display_type = 'ARROWS'
ob_blahaj.lineart.crease_threshold = 0.0
_vg = ob_blahaj.vertex_groups.new(name='Head')
for _i, _w in zip([0, 1, 2, 3, 5, 6, 7, 8, 10, 11, 12, 14, 15, 16, 17, 18, 19, 20, 22, 24, 25, 27, 28, 29, 30, 31, 32, 33, 34, 35, 36, 37, 38, 39, 40, 41, 42, 44, 45, 46, 49, 50, 51, 52, 53, 54, 55, 56, 57, 58, 59, 70, 71, 72, 73, 74, 75, 76, 77, 78, 79, 80, 113, 114, 115, 116, 119, 120, 121, 122, 123, 125, 126, 128, 131, 132, 133, 134, 136, 140, 141, 142, 143, 144, 145, 146, 147, 148, 149, 150, 151, 152, 153, 154, 155, 156, 157, 158, 170, 171, 172, 173, 174, 175, 176, 177, 178, 179, 180, 181, 182, 183, 184, 185, 186, 187, 188, 189, 190, 191, 192, 193, 194, 195, 196, 197, 198, 199, 200, 201, 202, 203, 204, 205, 206, 207, 208, 209, 210, 211, 212, 213, 214, 215, 216, 217, 218, 219, 220, 221, 222, 223, 224, 225, 226, 227, 228, 229, 230, 231, 232, 233, 234, 235, 236, 239, 240, 241, 242, 245, 247, 248, 249, 250, 251, 252, 253, 254, 255, 256, 257, 258, 259, 260, 261, 262, 263, 264, 265, 266, 267, 268, 269, 270, 281, 282, 283, 284, 285, 287, 288, 289, 290, 291, 292, 293, 294, 295, 296, 297, 301, 304, 306, 308, 310, 311, 312, 313, 314, 315, 316, 317, 318, 319, 320, 321, 322, 323, 324, 335, 336, 337, 338, 339, 340, 341, 342, 343, 344, 345, 346, 347, 348, 349, 350, 351, 352, 353, 354, 355, 356, 357, 358, 359, 360, 361, 362, 363, 364, 365, 366, 367, 368, 369, 370, 371, 372, 373, 374, 375, 376, 377, 378, 379, 380, 381], [0.9219, 0.7386, 0.8179, 0.743, 0.1681, 0.7516, 0.1715, 0.2613, 0.9714, 0.9655, 0.9664, 0.7541, 0.755, 0.7369, 0.0218, 0.01791, 0.7427, 0.7501, 0.7502, 0.7501, 0.7501, 0.7222, 0.7003, 0.7744, 0.7894, 0.739, 0.7495, 0.7498, 0.7503, 0.7503, 0.7496, 0.7501, 0.7502, 0.7502, 0.75, 0.7571, 0.9418, 0.8969, 0.8064, 0.7341, 0.1137, 0.09618, 0.1089, 0.9803, 0.796, 0.9474, 0.9734, 0.9649, 0.9654, 0.9617, 0.9668, 0.7471, 0.7512, 0.7476, 0.7599, 0.7226, 0.8603, 0.7785, 0.778, 0.6719, 0.2004, 0.7752, 0.7292, 0.5863, 0.7026, 0.6905, 0.7457, 0.9728, 0.2507, 0.7483, 0.7701, 0.729, 0.9663, 0.7354, 0.02145, 0.01498, 0.7224, 0.7289, 0.729, 0.7429, 0.7282, 0.7283, 0.7293, 0.7293, 0.7292, 0.7288, 0.729, 0.7264, 0.7303, 0.7251, 0.7475, 0.6938, 0.7369, 0.8514, 0.6963, 0.1963, 0.7691, 0.5285, 0.5755, 0.705, 0.226, 0.6905, 0.2483, 0.3901, 0.1176, 0.7131, 0.09375, 0.5689, 0.08724, 0.5971, 0.2506, 0.4955, 0.3854, 0.4784, 0.3946, 0.2546, 0.5861, 0.3526, 0.2325, 0.3957, 0.2258, 0.43, 0.1892, 1.0, 1.0, 1.0, 1.0, 1.0, 1.0, 1.0, 1.0, 1.0, 1.0, 1.0, 1.0, 1.0, 1.0, 1.0, 1.0, 1.0, 1.0, 1.0, 1.0, 1.0, 1.0, 1.0, 1.0, 1.0, 1.0, 0.9219, 0.7386, 0.934, 0.04373, 0.8179, 0.1283, 0.1681, 0.1043, 0.1715, 0.1843, 0.1955, 0.9527, 0.9714, 0.9648, 0.9655, 0.9622, 0.7541, 0.7514, 0.7369, 0.7427, 0.7502, 0.7502, 0.7501, 0.7501, 0.7222, 0.7003, 0.7744, 0.7894, 0.739, 0.7496, 0.7501, 0.7502, 0.7502, 0.75, 0.7503, 0.7471, 0.7512, 0.7599, 0.7055, 0.7226, 0.8603, 0.7785, 0.778, 0.6719, 0.5239, 0.7292, 0.928, 0.7026, 0.9271, 0.0221, 0.1278, 0.07357, 0.9728, 0.1738, 0.197, 0.751, 0.7706, 0.9514, 0.7268, 0.9647, 0.9622, 0.7287, 0.7197, 0.7268, 0.7268, 0.7419, 0.7271, 0.7267, 0.7269, 0.728, 0.7241, 0.7282, 0.7454, 0.6803, 0.6908, 0.7355, 0.8507, 0.6958, 0.3965, 0.5178, 0.8996, 0.705, 0.226, 0.6905, 0.2483, 0.3901, 0.09496, 0.5721, 0.088, 0.5998, 0.2605, 0.4955, 0.3854, 0.4784, 0.3946, 0.3526, 0.2362, 0.3988, 0.2286, 0.4326, 0.1962, 1.0, 1.0, 1.0, 1.0, 1.0, 1.0, 1.0, 1.0, 1.0, 1.0, 1.0, 1.0, 1.0, 1.0, 1.0, 1.0, 1.0, 1.0, 1.0, 1.0, 1.0, 1.0, 1.0, 1.0, 1.0, 1.0]): _vg.add([_i], _w, 'REPLACE')
_vg = ob_blahaj.vertex_groups.new(name='Middle')
for _i, _w in zip([0, 1, 5, 6, 7, 11, 12, 13, 14, 15, 16, 17, 18, 19, 20, 21, 22, 23, 24, 25, 26, 27, 28, 29, 30, 31, 32, 33, 34, 35, 36, 37, 38, 39, 40, 41, 44, 49, 50, 54, 56, 57, 58, 59, 60, 61, 62, 63, 64, 65, 66, 67, 68, 69, 70, 71, 72, 73, 74, 75, 77, 78, 79, 80, 113, 114, 119, 125, 126, 127, 128, 129, 130, 131, 132, 133, 134, 135, 136, 137, 138, 139, 140, 141, 142, 143, 144, 145, 146, 147, 148, 149, 150, 151, 152, 153, 155, 156, 157, 170, 221, 222, 226, 227, 229, 231, 232, 234, 235, 236, 237, 238, 239, 240, 241, 242, 243, 244, 245, 246, 247, 248, 249, 250, 251, 252, 253, 254, 255, 256, 257, 258, 259, 260, 261, 262, 263, 264, 265, 266, 268, 269, 281, 287, 291, 294, 295, 296, 297, 298, 299, 300, 301, 302, 303, 304, 305, 306, 307, 308, 309, 310, 311, 312, 313, 314, 315, 316, 317, 318, 319, 320, 322], [0.06736, 0.1324, 0.828, 0.1275, 0.8117, 0.003377, 0.0008051, 0.9719, 0.08078, 0.0754, 0.05888, 0.9582, 0.9617, 0.05696, 0.07205, 0.9979, 0.07213, 0.9976, 0.07207, 0.07207, 0.9902, 0.02313, 0.02591, 0.09277, 0.09238, 0.00854, 0.07116, 0.07131, 0.07229, 0.07256, 0.07109, 0.07196, 0.07219, 0.07221, 0.07193, 0.1203, 0.09467, 0.8841, 0.8903, 0.0382, 0.004349, 0.00345, 0.01044, 5.983e-05, 0.9973, 0.9789, 0.9814, 0.9777, 0.999, 0.9948, 0.9979, 0.9977, 0.9898, 1.001, 0.06817, 0.07311, 0.06766, 0.1057, 0.04251, 0.08783, 0.1053, 0.01021, 0.7854, 0.1197, 0.2549, 0.3663, 0.1285, 0.07419, 0.0009974, 1.013, 0.07839, 0.9736, 0.9791, 0.958, 0.9622, 0.06079, 0.07415, 0.998, 0.07423, 0.9975, 0.9999, 0.9903, 0.152, 0.07343, 0.07336, 0.07447, 0.07459, 0.07456, 0.07406, 0.0743, 0.07039, 0.07585, 0.06976, 0.08606, 0.0333, 0.08511, 0.2453, 0.7883, 0.1207, 0.3732, 0.06736, 0.1324, 0.8549, 0.828, 0.8117, 0.7945, 0.02717, 0.004658, 0.003377, 0.009511, 0.9782, 0.9719, 0.08078, 0.07667, 0.05888, 0.05696, 0.9794, 0.9987, 0.07212, 0.9955, 0.07212, 0.07207, 0.07207, 0.02313, 0.02591, 0.09277, 0.09238, 0.00854, 0.07109, 0.07197, 0.07219, 0.07219, 0.07193, 0.07321, 0.06817, 0.07311, 0.1057, 0.0388, 0.04251, 0.08783, 0.1053, 0.01021, 0.2549, 0.8545, 0.7915, 0.02851, 0.07421, 0.004724, 0.00926, 1.013, 0.9786, 0.9736, 0.07835, 0.9791, 0.9798, 0.0608, 0.999, 0.07423, 0.995, 0.07423, 0.9999, 0.152, 0.0746, 0.07409, 0.07428, 0.07601, 0.0704, 0.07586, 0.08607, 0.04176, 0.03335, 0.08512, 0.2453]): _vg.add([_i], _w, 'REPLACE')
_vg = ob_blahaj.vertex_groups.new(name='Tail')
for _i, _w in zip([4, 9, 13, 47, 48, 81, 82, 83, 84, 85, 86, 87, 88, 89, 90, 91, 92, 93, 94, 95, 96, 97, 98, 99, 100, 101, 102, 103, 104, 105, 106, 107, 108, 109, 110, 111, 112, 117, 118, 124, 159, 160, 161, 162, 163, 164, 165, 166, 167, 168, 169, 238, 271, 272, 273, 274, 275, 276, 277, 278, 279, 280, 286, 325, 326, 327, 328, 329, 330, 331, 332, 333, 334], [0.9914, 0.9878, 0.000483, 0.9889, 0.9797, 1.001, 0.9999, 1.0, 1.0, 1.002, 1.002, 1.001, 1.001, 1.001, 1.001, 1.002, 1.001, 1.002, 0.9986, 0.9998, 0.9995, 0.9995, 0.9997, 0.9997, 0.9997, 0.9997, 0.9997, 0.9997, 1.001, 1.001, 1.001, 1.001, 0.9997, 0.9997, 1.001, 1.001, 1.001, 1.01, 0.9905, 0.9875, 0.9999, 1.001, 1.001, 1.005, 0.9985, 0.9996, 0.9997, 1.001, 0.9997, 1.001, 1.001, 0.000483, 1.001, 0.9998, 1.002, 1.001, 1.001, 0.9995, 0.9997, 0.9997, 1.001, 0.9997, 1.01, 0.9998, 0.9999, 1.001, 1.001, 1.005, 0.9985, 0.9996, 0.9997, 0.9997, 1.001]): _vg.add([_i], _w, 'REPLACE')
_vg = ob_blahaj.vertex_groups.new(name='Mouth')
for _i, _w in zip([1, 2, 3, 6, 8, 14, 15, 16, 19, 20, 22, 24, 25, 27, 28, 29, 30, 31, 32, 33, 34, 35, 36, 37, 38, 39, 40, 41, 42, 43, 45, 46, 51, 53, 70, 71, 72, 73, 74, 75, 76, 77, 78, 80, 114, 115, 116, 119, 121, 122, 123, 125, 128, 133, 134, 136, 140, 141, 142, 143, 144, 145, 146, 147, 148, 149, 150, 151, 152, 153, 154, 155, 157, 158, 170, 171, 172, 173, 174, 175, 176, 177, 178, 179, 180, 181, 182, 183, 184, 185, 186, 187, 188, 189, 190, 191, 192, 193, 194, 222, 223, 224, 225, 228, 230, 239, 240, 241, 242, 245, 247, 248, 249, 250, 251, 252, 253, 254, 255, 256, 257, 258, 259, 260, 261, 262, 263, 264, 265, 266, 267, 268, 269, 270, 282, 283, 284, 285, 288, 290, 292, 293, 295, 301, 304, 306, 308, 310, 311, 312, 313, 314, 315, 316, 317, 318, 319, 320, 321, 322, 323, 324, 335, 336, 337, 338, 339, 340, 341, 342, 343, 344, 345, 346, 347, 348, 349, 350, 351, 352, 353, 354, 355], [0.1289, 0.1812, 0.2561, 0.1208, 0.7232, 0.1651, 0.1696, 0.2042, 0.2003, 0.1778, 0.1777, 0.1778, 0.1778, 0.2412, 0.2617, 0.1328, 0.1182, 0.2317, 0.1793, 0.1789, 0.1773, 0.1771, 0.1793, 0.1779, 0.1776, 0.1775, 0.178, 0.1226, 0.05764, 0.9796, 0.1928, 0.265, 0.8814, 0.2031, 0.1847, 0.1756, 0.1847, 0.1344, 0.2311, 0.05181, 0.2063, 0.1166, 0.2979, 0.1051, 0.04437, 0.2867, 0.3086, 0.1257, 0.7333, 0.2503, 0.229, 0.1968, 0.1862, 0.2168, 0.1969, 0.1968, 0.105, 0.1983, 0.1983, 0.1962, 0.1961, 0.1962, 0.197, 0.1966, 0.2032, 0.1938, 0.2051, 0.1664, 0.2646, 0.178, 0.1258, 0.05821, 0.1101, 0.4517, 0.05104, 0.294, 0.7732, 0.3085, 0.7508, 0.6082, 0.882, 0.2859, 0.9059, 0.4301, 0.9124, 0.4019, 0.7483, 0.5037, 0.6138, 0.5207, 0.6045, 0.745, 0.4134, 0.6463, 0.767, 0.6038, 0.7738, 0.5695, 0.8103, 0.1289, 0.06519, 0.9525, 0.1812, 0.8947, 0.8014, 0.1651, 0.1718, 0.2042, 0.2003, 0.1777, 0.1777, 0.1778, 0.1778, 0.2412, 0.2617, 0.1328, 0.1182, 0.2317, 0.1793, 0.1779, 0.1776, 0.1776, 0.178, 0.1764, 0.1847, 0.1756, 0.1344, 0.2501, 0.2311, 0.05181, 0.2063, 0.1166, 0.2979, 0.4741, 0.06738, 0.2867, 0.07206, 0.9633, 0.9256, 0.8118, 0.2476, 0.2285, 0.1989, 0.1929, 0.2194, 0.1989, 0.1989, 0.106, 0.1982, 0.1992, 0.1988, 0.196, 0.2055, 0.1959, 0.1685, 0.2738, 0.2675, 0.1793, 0.1264, 0.05877, 0.6019, 0.4624, 0.09614, 0.294, 0.7732, 0.3085, 0.7508, 0.6082, 0.9047, 0.4269, 0.9117, 0.3992, 0.7384, 0.5037, 0.6138, 0.5207, 0.6045, 0.6463, 0.7634, 0.6007, 0.771, 0.5669, 0.8032]): _vg.add([_i], _w, 'REPLACE')
_m = ob_blahaj.modifiers.new('Armature', 'ARMATURE')
_m.object = ob_armature
ob_cube_001.location = (-1.958, -0.6184, 3.418)
ob_cube_001.lock_rotations_4d = False
ob_cube_001.empty_display_type = 'ARROWS'
ob_cube_001.lineart.crease_threshold = 0.0
_m = ob_cube_001.modifiers.new('Subdivision', 'SUBSURF')
_m = ob_cube_001.modifiers.new('Mirror', 'MIRROR')
ob_armature.location = (0.0, 0.0, 0.0)

# ---- collection membership
col_collection.objects.link(ob_blahaj)
col_collection.objects.link(ob_cube_001)
col_collection.objects.link(ob_armature)

# ---- scene / render settings (as saved in the file)
scene.frame_start = 1; scene.frame_end = 250; scene.frame_set(197)
scene.render.engine = 'BLENDER_EEVEE_NEXT'
scene.cycles.sampling_pattern = 'TABULATED_SOBOL'
bpy.context.view_layer.update()

# ---- added for rendering (the .blend has no active camera and no usable light): camera, sun
cam_auto = bpy.data.cameras.new('AutoCamera')
cam_auto.lens = 50.0
cam_auto.sensor_width = 36.0
cam_auto.clip_end = 1000.0
ob_auto_camera = bpy.data.objects.new('AutoCamera', cam_auto)
scene.collection.objects.link(ob_auto_camera)
ob_auto_camera.location = (26.5599, -29.3345, 22.98)
ob_auto_camera.rotation_euler = (1.09748, -7.21219e-08, 0.694738)
scene.camera = ob_auto_camera
light_auto_sun = bpy.data.lights.new('AutoSun', 'SUN')
light_auto_sun.energy = 3.0
light_auto_sun.angle = 0.0523599
ob_auto_sun = bpy.data.objects.new('AutoSun', light_auto_sun)
scene.collection.objects.link(ob_auto_sun)
ob_auto_sun.rotation_euler = (0.872665, 0.174533, 0.523599)
bpy.context.view_layer.update()

